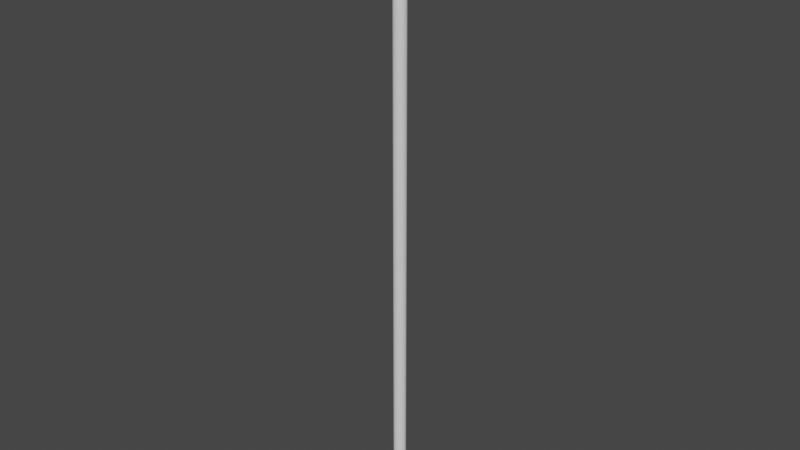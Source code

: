 # Source: rope.blend  (saved by Blender 3.1.7; exported with 4.5.12 LTS)
import bpy
from mathutils import Matrix  # noqa: F401  (used for matrix-valued properties, if any)

bpy.ops.wm.read_factory_settings(use_empty=True)
scene = bpy.context.scene
scene.name = 'Scene'

# ---- collections
col_collection = bpy.data.collections.new('Collection'); scene.collection.children.link(col_collection)

# ---- world
world_world = bpy.data.worlds.new('World'); scene.world = world_world
world_world.use_nodes = True; world_world.node_tree.nodes.clear()
_N = world_world.node_tree.nodes; _L = world_world.node_tree.links
n0 = _N.new('ShaderNodeOutputWorld'); n0.name = 'World Output'; n0.location = (300, 300)
n1 = _N.new('ShaderNodeBackground'); n1.name = 'Background'; n1.location = (10, 300)
n1.inputs[0].default_value = (0.05088, 0.05088, 0.05088, 1.0)
_L.new(n1.outputs[0], n0.inputs[0])
n0.is_active_output = True
world_world.color = (0.05088, 0.05088, 0.05088)
world_world.use_sun_shadow = False
world_world.sun_shadow_jitter_overblur = 0.0

# ---- meshes
me_ropemodel = bpy.data.meshes.new('RopeModel')
me_ropemodel.from_pydata([(0.0, 1.0, 0.0), (0.0, 1.0, 100.0), (0.1951, 0.9808, 0.0), (0.1951, 0.9808, 100.0), (0.3827, 0.9239, 0.0), (0.3827, 0.9239, 100.0), (0.5556, 0.8315, 0.0), (0.5556, 0.8315, 100.0), (0.7071, 0.7071, 0.0), (0.7071, 0.7071, 100.0), (0.8315, 0.5556, 0.0), (0.8315, 0.5556, 100.0), (0.9239, 0.3827, 0.0), (0.9239, 0.3827, 100.0), (0.9808, 0.1951, 0.0), (0.9808, 0.1951, 100.0), (1.0, -4.371e-08, 0.0), (1.0, -4.371e-08, 100.0), (0.9808, -0.1951, 0.0), (0.9808, -0.1951, 100.0), (0.9239, -0.3827, 0.0), (0.9239, -0.3827, 100.0), (0.8315, -0.5556, 0.0), (0.8315, -0.5556, 100.0), (0.7071, -0.7071, 0.0), (0.7071, -0.7071, 100.0), (0.5556, -0.8315, 0.0), (0.5556, -0.8315, 100.0), (0.3827, -0.9239, 0.0), (0.3827, -0.9239, 100.0), (0.1951, -0.9808, 0.0), (0.1951, -0.9808, 100.0), (-8.742e-08, -1.0, 0.0), (-8.742e-08, -1.0, 100.0), (-0.1951, -0.9808, 0.0), (-0.1951, -0.9808, 100.0), (-0.3827, -0.9239, 0.0), (-0.3827, -0.9239, 100.0), (-0.5556, -0.8315, 0.0), (-0.5556, -0.8315, 100.0), (-0.7071, -0.7071, 0.0), (-0.7071, -0.7071, 100.0), (-0.8315, -0.5556, 0.0), (-0.8315, -0.5556, 100.0), (-0.9239, -0.3827, 0.0), (-0.9239, -0.3827, 100.0), (-0.9808, -0.1951, 0.0), (-0.9808, -0.1951, 100.0), (-1.0, 1.192e-08, 0.0), (-1.0, 1.192e-08, 100.0), (-0.9808, 0.1951, 0.0), (-0.9808, 0.1951, 100.0), (-0.9239, 0.3827, 0.0), (-0.9239, 0.3827, 100.0), (-0.8315, 0.5556, 0.0), (-0.8315, 0.5556, 100.0), (-0.7071, 0.7071, 0.0), (-0.7071, 0.7071, 100.0), (-0.5556, 0.8315, 0.0), (-0.5556, 0.8315, 100.0), (-0.3827, 0.9239, 0.0), (-0.3827, 0.9239, 100.0), (-0.1951, 0.9808, 0.0), (-0.1951, 0.9808, 100.0), (0.0, 1.0, 5.0), (0.0, 1.0, 10.0), (0.0, 1.0, 15.0), (0.0, 1.0, 20.0), (0.0, 1.0, 25.0), (0.0, 1.0, 30.0), (0.0, 1.0, 35.0), (0.0, 1.0, 40.0), (0.0, 1.0, 45.0), (0.0, 1.0, 50.0), (0.0, 1.0, 55.0), (0.0, 1.0, 60.0), (0.0, 1.0, 65.0), (0.0, 1.0, 70.0), (0.0, 1.0, 75.0), (0.0, 1.0, 80.0), (0.0, 1.0, 85.0), (0.0, 1.0, 90.0), (0.0, 1.0, 95.0), (0.1951, 0.9808, 95.0), (0.1951, 0.9808, 90.0), (0.1951, 0.9808, 85.0), (0.1951, 0.9808, 80.0), (0.1951, 0.9808, 75.0), (0.1951, 0.9808, 70.0), (0.1951, 0.9808, 65.0), (0.1951, 0.9808, 60.0), (0.1951, 0.9808, 55.0), (0.1951, 0.9808, 50.0), (0.1951, 0.9808, 45.0), (0.1951, 0.9808, 40.0), (0.1951, 0.9808, 35.0), (0.1951, 0.9808, 30.0), (0.1951, 0.9808, 25.0), (0.1951, 0.9808, 20.0), (0.1951, 0.9808, 15.0), (0.1951, 0.9808, 10.0), (0.1951, 0.9808, 5.0), (0.3827, 0.9239, 95.0), (0.3827, 0.9239, 90.0), (0.3827, 0.9239, 85.0), (0.3827, 0.9239, 80.0), (0.3827, 0.9239, 75.0), (0.3827, 0.9239, 70.0), (0.3827, 0.9239, 65.0), (0.3827, 0.9239, 60.0), (0.3827, 0.9239, 55.0), (0.3827, 0.9239, 50.0), (0.3827, 0.9239, 45.0), (0.3827, 0.9239, 40.0), (0.3827, 0.9239, 35.0), (0.3827, 0.9239, 30.0), (0.3827, 0.9239, 25.0), (0.3827, 0.9239, 20.0), (0.3827, 0.9239, 15.0), (0.3827, 0.9239, 10.0), (0.3827, 0.9239, 5.0), (0.5556, 0.8315, 95.0), (0.5556, 0.8315, 90.0), (0.5556, 0.8315, 85.0), (0.5556, 0.8315, 80.0), (0.5556, 0.8315, 75.0), (0.5556, 0.8315, 70.0), (0.5556, 0.8315, 65.0), (0.5556, 0.8315, 60.0), (0.5556, 0.8315, 55.0), (0.5556, 0.8315, 50.0), (0.5556, 0.8315, 45.0), (0.5556, 0.8315, 40.0), (0.5556, 0.8315, 35.0), (0.5556, 0.8315, 30.0), (0.5556, 0.8315, 25.0), (0.5556, 0.8315, 20.0), (0.5556, 0.8315, 15.0), (0.5556, 0.8315, 10.0), (0.5556, 0.8315, 5.0), (0.7071, 0.7071, 95.0), (0.7071, 0.7071, 90.0), (0.7071, 0.7071, 85.0), (0.7071, 0.7071, 80.0), (0.7071, 0.7071, 75.0), (0.7071, 0.7071, 70.0), (0.7071, 0.7071, 65.0), (0.7071, 0.7071, 60.0), (0.7071, 0.7071, 55.0), (0.7071, 0.7071, 50.0), (0.7071, 0.7071, 45.0), (0.7071, 0.7071, 40.0), (0.7071, 0.7071, 35.0), (0.7071, 0.7071, 30.0), (0.7071, 0.7071, 25.0), (0.7071, 0.7071, 20.0), (0.7071, 0.7071, 15.0), (0.7071, 0.7071, 10.0), (0.7071, 0.7071, 5.0), (0.8315, 0.5556, 95.0), (0.8315, 0.5556, 90.0), (0.8315, 0.5556, 85.0), (0.8315, 0.5556, 80.0), (0.8315, 0.5556, 75.0), (0.8315, 0.5556, 70.0), (0.8315, 0.5556, 65.0), (0.8315, 0.5556, 60.0), (0.8315, 0.5556, 55.0), (0.8315, 0.5556, 50.0), (0.8315, 0.5556, 45.0), (0.8315, 0.5556, 40.0), (0.8315, 0.5556, 35.0), (0.8315, 0.5556, 30.0), (0.8315, 0.5556, 25.0), (0.8315, 0.5556, 20.0), (0.8315, 0.5556, 15.0), (0.8315, 0.5556, 10.0), (0.8315, 0.5556, 5.0), (0.9239, 0.3827, 95.0), (0.9239, 0.3827, 90.0), (0.9239, 0.3827, 85.0), (0.9239, 0.3827, 80.0), (0.9239, 0.3827, 75.0), (0.9239, 0.3827, 70.0), (0.9239, 0.3827, 65.0), (0.9239, 0.3827, 60.0), (0.9239, 0.3827, 55.0), (0.9239, 0.3827, 50.0), (0.9239, 0.3827, 45.0), (0.9239, 0.3827, 40.0), (0.9239, 0.3827, 35.0), (0.9239, 0.3827, 30.0), (0.9239, 0.3827, 25.0), (0.9239, 0.3827, 20.0), (0.9239, 0.3827, 15.0), (0.9239, 0.3827, 10.0), (0.9239, 0.3827, 5.0), (0.9808, 0.1951, 95.0), (0.9808, 0.1951, 90.0), (0.9808, 0.1951, 85.0), (0.9808, 0.1951, 80.0), (0.9808, 0.1951, 75.0), (0.9808, 0.1951, 70.0), (0.9808, 0.1951, 65.0), (0.9808, 0.1951, 60.0), (0.9808, 0.1951, 55.0), (0.9808, 0.1951, 50.0), (0.9808, 0.1951, 45.0), (0.9808, 0.1951, 40.0), (0.9808, 0.1951, 35.0), (0.9808, 0.1951, 30.0), (0.9808, 0.1951, 25.0), (0.9808, 0.1951, 20.0), (0.9808, 0.1951, 15.0), (0.9808, 0.1951, 10.0), (0.9808, 0.1951, 5.0), (1.0, -4.371e-08, 95.0), (1.0, -4.371e-08, 90.0), (1.0, -4.371e-08, 85.0), (1.0, -4.371e-08, 80.0), (1.0, -4.371e-08, 75.0), (1.0, -4.371e-08, 70.0), (1.0, -4.371e-08, 65.0), (1.0, -4.371e-08, 60.0), (1.0, -4.371e-08, 55.0), (1.0, -4.371e-08, 50.0), (1.0, -4.371e-08, 45.0), (1.0, -4.371e-08, 40.0), (1.0, -4.371e-08, 35.0), (1.0, -4.371e-08, 30.0), (1.0, -4.371e-08, 25.0), (1.0, -4.371e-08, 20.0), (1.0, -4.371e-08, 15.0), (1.0, -4.371e-08, 10.0), (1.0, -4.371e-08, 5.0), (0.9808, -0.1951, 95.0), (0.9808, -0.1951, 90.0), (0.9808, -0.1951, 85.0), (0.9808, -0.1951, 80.0), (0.9808, -0.1951, 75.0), (0.9808, -0.1951, 70.0), (0.9808, -0.1951, 65.0), (0.9808, -0.1951, 60.0), (0.9808, -0.1951, 55.0), (0.9808, -0.1951, 50.0), (0.9808, -0.1951, 45.0), (0.9808, -0.1951, 40.0), (0.9808, -0.1951, 35.0), (0.9808, -0.1951, 30.0), (0.9808, -0.1951, 25.0), (0.9808, -0.1951, 20.0), (0.9808, -0.1951, 15.0), (0.9808, -0.1951, 10.0), (0.9808, -0.1951, 5.0), (0.9239, -0.3827, 95.0), (0.9239, -0.3827, 90.0), (0.9239, -0.3827, 85.0), (0.9239, -0.3827, 80.0), (0.9239, -0.3827, 75.0), (0.9239, -0.3827, 70.0), (0.9239, -0.3827, 65.0), (0.9239, -0.3827, 60.0), (0.9239, -0.3827, 55.0), (0.9239, -0.3827, 50.0), (0.9239, -0.3827, 45.0), (0.9239, -0.3827, 40.0), (0.9239, -0.3827, 35.0), (0.9239, -0.3827, 30.0), (0.9239, -0.3827, 25.0), (0.9239, -0.3827, 20.0), (0.9239, -0.3827, 15.0), (0.9239, -0.3827, 10.0), (0.9239, -0.3827, 5.0), (0.8315, -0.5556, 95.0), (0.8315, -0.5556, 90.0), (0.8315, -0.5556, 85.0), (0.8315, -0.5556, 80.0), (0.8315, -0.5556, 75.0), (0.8315, -0.5556, 70.0), (0.8315, -0.5556, 65.0), (0.8315, -0.5556, 60.0), (0.8315, -0.5556, 55.0), (0.8315, -0.5556, 50.0), (0.8315, -0.5556, 45.0), (0.8315, -0.5556, 40.0), (0.8315, -0.5556, 35.0), (0.8315, -0.5556, 30.0), (0.8315, -0.5556, 25.0), (0.8315, -0.5556, 20.0), (0.8315, -0.5556, 15.0), (0.8315, -0.5556, 10.0), (0.8315, -0.5556, 5.0), (0.7071, -0.7071, 95.0), (0.7071, -0.7071, 90.0), (0.7071, -0.7071, 85.0), (0.7071, -0.7071, 80.0), (0.7071, -0.7071, 75.0), (0.7071, -0.7071, 70.0), (0.7071, -0.7071, 65.0), (0.7071, -0.7071, 60.0), (0.7071, -0.7071, 55.0), (0.7071, -0.7071, 50.0), (0.7071, -0.7071, 45.0), (0.7071, -0.7071, 40.0), (0.7071, -0.7071, 35.0), (0.7071, -0.7071, 30.0), (0.7071, -0.7071, 25.0), (0.7071, -0.7071, 20.0), (0.7071, -0.7071, 15.0), (0.7071, -0.7071, 10.0), (0.7071, -0.7071, 5.0), (0.5556, -0.8315, 95.0), (0.5556, -0.8315, 90.0), (0.5556, -0.8315, 85.0), (0.5556, -0.8315, 80.0), (0.5556, -0.8315, 75.0), (0.5556, -0.8315, 70.0), (0.5556, -0.8315, 65.0), (0.5556, -0.8315, 60.0), (0.5556, -0.8315, 55.0), (0.5556, -0.8315, 50.0), (0.5556, -0.8315, 45.0), (0.5556, -0.8315, 40.0), (0.5556, -0.8315, 35.0), (0.5556, -0.8315, 30.0), (0.5556, -0.8315, 25.0), (0.5556, -0.8315, 20.0), (0.5556, -0.8315, 15.0), (0.5556, -0.8315, 10.0), (0.5556, -0.8315, 5.0), (0.3827, -0.9239, 95.0), (0.3827, -0.9239, 90.0), (0.3827, -0.9239, 85.0), (0.3827, -0.9239, 80.0), (0.3827, -0.9239, 75.0), (0.3827, -0.9239, 70.0), (0.3827, -0.9239, 65.0), (0.3827, -0.9239, 60.0), (0.3827, -0.9239, 55.0), (0.3827, -0.9239, 50.0), (0.3827, -0.9239, 45.0), (0.3827, -0.9239, 40.0), (0.3827, -0.9239, 35.0), (0.3827, -0.9239, 30.0), (0.3827, -0.9239, 25.0), (0.3827, -0.9239, 20.0), (0.3827, -0.9239, 15.0), (0.3827, -0.9239, 10.0), (0.3827, -0.9239, 5.0), (0.1951, -0.9808, 95.0), (0.1951, -0.9808, 90.0), (0.1951, -0.9808, 85.0), (0.1951, -0.9808, 80.0), (0.1951, -0.9808, 75.0), (0.1951, -0.9808, 70.0), (0.1951, -0.9808, 65.0), (0.1951, -0.9808, 60.0), (0.1951, -0.9808, 55.0), (0.1951, -0.9808, 50.0), (0.1951, -0.9808, 45.0), (0.1951, -0.9808, 40.0), (0.1951, -0.9808, 35.0), (0.1951, -0.9808, 30.0), (0.1951, -0.9808, 25.0), (0.1951, -0.9808, 20.0), (0.1951, -0.9808, 15.0), (0.1951, -0.9808, 10.0), (0.1951, -0.9808, 5.0), (-8.742e-08, -1.0, 95.0), (-8.742e-08, -1.0, 90.0), (-8.742e-08, -1.0, 85.0), (-8.742e-08, -1.0, 80.0), (-8.742e-08, -1.0, 75.0), (-8.742e-08, -1.0, 70.0), (-8.742e-08, -1.0, 65.0), (-8.742e-08, -1.0, 60.0), (-8.742e-08, -1.0, 55.0), (-8.742e-08, -1.0, 50.0), (-8.742e-08, -1.0, 45.0), (-8.742e-08, -1.0, 40.0), (-8.742e-08, -1.0, 35.0), (-8.742e-08, -1.0, 30.0), (-8.742e-08, -1.0, 25.0), (-8.742e-08, -1.0, 20.0), (-8.742e-08, -1.0, 15.0), (-8.742e-08, -1.0, 10.0), (-8.742e-08, -1.0, 5.0), (-0.1951, -0.9808, 95.0), (-0.1951, -0.9808, 90.0), (-0.1951, -0.9808, 85.0), (-0.1951, -0.9808, 80.0), (-0.1951, -0.9808, 75.0), (-0.1951, -0.9808, 70.0), (-0.1951, -0.9808, 65.0), (-0.1951, -0.9808, 60.0), (-0.1951, -0.9808, 55.0), (-0.1951, -0.9808, 50.0), (-0.1951, -0.9808, 45.0), (-0.1951, -0.9808, 40.0), (-0.1951, -0.9808, 35.0), (-0.1951, -0.9808, 30.0), (-0.1951, -0.9808, 25.0), (-0.1951, -0.9808, 20.0), (-0.1951, -0.9808, 15.0), (-0.1951, -0.9808, 10.0), (-0.1951, -0.9808, 5.0), (-0.3827, -0.9239, 95.0), (-0.3827, -0.9239, 90.0), (-0.3827, -0.9239, 85.0), (-0.3827, -0.9239, 80.0), (-0.3827, -0.9239, 75.0), (-0.3827, -0.9239, 70.0), (-0.3827, -0.9239, 65.0), (-0.3827, -0.9239, 60.0), (-0.3827, -0.9239, 55.0), (-0.3827, -0.9239, 50.0), (-0.3827, -0.9239, 45.0), (-0.3827, -0.9239, 40.0), (-0.3827, -0.9239, 35.0), (-0.3827, -0.9239, 30.0), (-0.3827, -0.9239, 25.0), (-0.3827, -0.9239, 20.0), (-0.3827, -0.9239, 15.0), (-0.3827, -0.9239, 10.0), (-0.3827, -0.9239, 5.0), (-0.5556, -0.8315, 95.0), (-0.5556, -0.8315, 90.0), (-0.5556, -0.8315, 85.0), (-0.5556, -0.8315, 80.0), (-0.5556, -0.8315, 75.0), (-0.5556, -0.8315, 70.0), (-0.5556, -0.8315, 65.0), (-0.5556, -0.8315, 60.0), (-0.5556, -0.8315, 55.0), (-0.5556, -0.8315, 50.0), (-0.5556, -0.8315, 45.0), (-0.5556, -0.8315, 40.0), (-0.5556, -0.8315, 35.0), (-0.5556, -0.8315, 30.0), (-0.5556, -0.8315, 25.0), (-0.5556, -0.8315, 20.0), (-0.5556, -0.8315, 15.0), (-0.5556, -0.8315, 10.0), (-0.5556, -0.8315, 5.0), (-0.7071, -0.7071, 95.0), (-0.7071, -0.7071, 90.0), (-0.7071, -0.7071, 85.0), (-0.7071, -0.7071, 80.0), (-0.7071, -0.7071, 75.0), (-0.7071, -0.7071, 70.0), (-0.7071, -0.7071, 65.0), (-0.7071, -0.7071, 60.0), (-0.7071, -0.7071, 55.0), (-0.7071, -0.7071, 50.0), (-0.7071, -0.7071, 45.0), (-0.7071, -0.7071, 40.0), (-0.7071, -0.7071, 35.0), (-0.7071, -0.7071, 30.0), (-0.7071, -0.7071, 25.0), (-0.7071, -0.7071, 20.0), (-0.7071, -0.7071, 15.0), (-0.7071, -0.7071, 10.0), (-0.7071, -0.7071, 5.0), (-0.8315, -0.5556, 95.0), (-0.8315, -0.5556, 90.0), (-0.8315, -0.5556, 85.0), (-0.8315, -0.5556, 80.0), (-0.8315, -0.5556, 75.0), (-0.8315, -0.5556, 70.0), (-0.8315, -0.5556, 65.0), (-0.8315, -0.5556, 60.0), (-0.8315, -0.5556, 55.0), (-0.8315, -0.5556, 50.0), (-0.8315, -0.5556, 45.0), (-0.8315, -0.5556, 40.0), (-0.8315, -0.5556, 35.0), (-0.8315, -0.5556, 30.0), (-0.8315, -0.5556, 25.0), (-0.8315, -0.5556, 20.0), (-0.8315, -0.5556, 15.0), (-0.8315, -0.5556, 10.0), (-0.8315, -0.5556, 5.0), (-0.9239, -0.3827, 95.0), (-0.9239, -0.3827, 90.0), (-0.9239, -0.3827, 85.0), (-0.9239, -0.3827, 80.0), (-0.9239, -0.3827, 75.0), (-0.9239, -0.3827, 70.0), (-0.9239, -0.3827, 65.0), (-0.9239, -0.3827, 60.0), (-0.9239, -0.3827, 55.0), (-0.9239, -0.3827, 50.0), (-0.9239, -0.3827, 45.0), (-0.9239, -0.3827, 40.0), (-0.9239, -0.3827, 35.0), (-0.9239, -0.3827, 30.0), (-0.9239, -0.3827, 25.0), (-0.9239, -0.3827, 20.0), (-0.9239, -0.3827, 15.0), (-0.9239, -0.3827, 10.0), (-0.9239, -0.3827, 5.0), (-0.9808, -0.1951, 95.0), (-0.9808, -0.1951, 90.0), (-0.9808, -0.1951, 85.0), (-0.9808, -0.1951, 80.0), (-0.9808, -0.1951, 75.0), (-0.9808, -0.1951, 70.0), (-0.9808, -0.1951, 65.0), (-0.9808, -0.1951, 60.0), (-0.9808, -0.1951, 55.0), (-0.9808, -0.1951, 50.0), (-0.9808, -0.1951, 45.0), (-0.9808, -0.1951, 40.0), (-0.9808, -0.1951, 35.0), (-0.9808, -0.1951, 30.0), (-0.9808, -0.1951, 25.0), (-0.9808, -0.1951, 20.0), (-0.9808, -0.1951, 15.0), (-0.9808, -0.1951, 10.0), (-0.9808, -0.1951, 5.0), (-1.0, 1.192e-08, 95.0), (-1.0, 1.192e-08, 90.0), (-1.0, 1.192e-08, 85.0), (-1.0, 1.192e-08, 80.0), (-1.0, 1.192e-08, 75.0), (-1.0, 1.192e-08, 70.0), (-1.0, 1.192e-08, 65.0), (-1.0, 1.192e-08, 60.0), (-1.0, 1.192e-08, 55.0), (-1.0, 1.192e-08, 50.0), (-1.0, 1.192e-08, 45.0), (-1.0, 1.192e-08, 40.0), (-1.0, 1.192e-08, 35.0), (-1.0, 1.192e-08, 30.0), (-1.0, 1.192e-08, 25.0), (-1.0, 1.192e-08, 20.0), (-1.0, 1.192e-08, 15.0), (-1.0, 1.192e-08, 10.0), (-1.0, 1.192e-08, 5.0), (-0.9808, 0.1951, 95.0), (-0.9808, 0.1951, 90.0), (-0.9808, 0.1951, 85.0), (-0.9808, 0.1951, 80.0), (-0.9808, 0.1951, 75.0), (-0.9808, 0.1951, 70.0), (-0.9808, 0.1951, 65.0), (-0.9808, 0.1951, 60.0), (-0.9808, 0.1951, 55.0), (-0.9808, 0.1951, 50.0), (-0.9808, 0.1951, 45.0), (-0.9808, 0.1951, 40.0), (-0.9808, 0.1951, 35.0), (-0.9808, 0.1951, 30.0), (-0.9808, 0.1951, 25.0), (-0.9808, 0.1951, 20.0), (-0.9808, 0.1951, 15.0), (-0.9808, 0.1951, 10.0), (-0.9808, 0.1951, 5.0), (-0.9239, 0.3827, 95.0), (-0.9239, 0.3827, 90.0), (-0.9239, 0.3827, 85.0), (-0.9239, 0.3827, 80.0), (-0.9239, 0.3827, 75.0), (-0.9239, 0.3827, 70.0), (-0.9239, 0.3827, 65.0), (-0.9239, 0.3827, 60.0), (-0.9239, 0.3827, 55.0), (-0.9239, 0.3827, 50.0), (-0.9239, 0.3827, 45.0), (-0.9239, 0.3827, 40.0), (-0.9239, 0.3827, 35.0), (-0.9239, 0.3827, 30.0), (-0.9239, 0.3827, 25.0), (-0.9239, 0.3827, 20.0), (-0.9239, 0.3827, 15.0), (-0.9239, 0.3827, 10.0), (-0.9239, 0.3827, 5.0), (-0.8315, 0.5556, 95.0), (-0.8315, 0.5556, 90.0), (-0.8315, 0.5556, 85.0), (-0.8315, 0.5556, 80.0), (-0.8315, 0.5556, 75.0), (-0.8315, 0.5556, 70.0), (-0.8315, 0.5556, 65.0), (-0.8315, 0.5556, 60.0), (-0.8315, 0.5556, 55.0), (-0.8315, 0.5556, 50.0), (-0.8315, 0.5556, 45.0), (-0.8315, 0.5556, 40.0), (-0.8315, 0.5556, 35.0), (-0.8315, 0.5556, 30.0), (-0.8315, 0.5556, 25.0), (-0.8315, 0.5556, 20.0), (-0.8315, 0.5556, 15.0), (-0.8315, 0.5556, 10.0), (-0.8315, 0.5556, 5.0), (-0.7071, 0.7071, 95.0), (-0.7071, 0.7071, 90.0), (-0.7071, 0.7071, 85.0), (-0.7071, 0.7071, 80.0), (-0.7071, 0.7071, 75.0), (-0.7071, 0.7071, 70.0), (-0.7071, 0.7071, 65.0), (-0.7071, 0.7071, 60.0), (-0.7071, 0.7071, 55.0), (-0.7071, 0.7071, 50.0), (-0.7071, 0.7071, 45.0), (-0.7071, 0.7071, 40.0), (-0.7071, 0.7071, 35.0), (-0.7071, 0.7071, 30.0), (-0.7071, 0.7071, 25.0), (-0.7071, 0.7071, 20.0), (-0.7071, 0.7071, 15.0), (-0.7071, 0.7071, 10.0), (-0.7071, 0.7071, 5.0), (-0.5556, 0.8315, 95.0), (-0.5556, 0.8315, 90.0), (-0.5556, 0.8315, 85.0), (-0.5556, 0.8315, 80.0), (-0.5556, 0.8315, 75.0), (-0.5556, 0.8315, 70.0), (-0.5556, 0.8315, 65.0), (-0.5556, 0.8315, 60.0), (-0.5556, 0.8315, 55.0), (-0.5556, 0.8315, 50.0), (-0.5556, 0.8315, 45.0), (-0.5556, 0.8315, 40.0), (-0.5556, 0.8315, 35.0), (-0.5556, 0.8315, 30.0), (-0.5556, 0.8315, 25.0), (-0.5556, 0.8315, 20.0), (-0.5556, 0.8315, 15.0), (-0.5556, 0.8315, 10.0), (-0.5556, 0.8315, 5.0), (-0.3827, 0.9239, 95.0), (-0.3827, 0.9239, 90.0), (-0.3827, 0.9239, 85.0), (-0.3827, 0.9239, 80.0), (-0.3827, 0.9239, 75.0), (-0.3827, 0.9239, 70.0), (-0.3827, 0.9239, 65.0), (-0.3827, 0.9239, 60.0), (-0.3827, 0.9239, 55.0), (-0.3827, 0.9239, 50.0), (-0.3827, 0.9239, 45.0), (-0.3827, 0.9239, 40.0), (-0.3827, 0.9239, 35.0), (-0.3827, 0.9239, 30.0), (-0.3827, 0.9239, 25.0), (-0.3827, 0.9239, 20.0), (-0.3827, 0.9239, 15.0), (-0.3827, 0.9239, 10.0), (-0.3827, 0.9239, 5.0), (-0.1951, 0.9808, 95.0), (-0.1951, 0.9808, 90.0), (-0.1951, 0.9808, 85.0), (-0.1951, 0.9808, 80.0), (-0.1951, 0.9808, 75.0), (-0.1951, 0.9808, 70.0), (-0.1951, 0.9808, 65.0), (-0.1951, 0.9808, 60.0), (-0.1951, 0.9808, 55.0), (-0.1951, 0.9808, 50.0), (-0.1951, 0.9808, 45.0), (-0.1951, 0.9808, 40.0), (-0.1951, 0.9808, 35.0), (-0.1951, 0.9808, 30.0), (-0.1951, 0.9808, 25.0), (-0.1951, 0.9808, 20.0), (-0.1951, 0.9808, 15.0), (-0.1951, 0.9808, 10.0), (-0.1951, 0.9808, 5.0)], [], [(82, 1, 3, 83), (83, 3, 5, 102), (102, 5, 7, 121), (121, 7, 9, 140), (140, 9, 11, 159), (159, 11, 13, 178), (178, 13, 15, 197), (197, 15, 17, 216), (216, 17, 19, 235), (235, 19, 21, 254), (254, 21, 23, 273), (273, 23, 25, 292), (292, 25, 27, 311), (311, 27, 29, 330), (330, 29, 31, 349), (349, 31, 33, 368), (368, 33, 35, 387), (387, 35, 37, 406), (406, 37, 39, 425), (425, 39, 41, 444), (444, 41, 43, 463), (463, 43, 45, 482), (482, 45, 47, 501), (501, 47, 49, 520), (520, 49, 51, 539), (539, 51, 53, 558), (558, 53, 55, 577), (577, 55, 57, 596), (596, 57, 59, 615), (615, 59, 61, 634), (3, 1, 63, 61, 59, 57, 55, 53, 51, 49, 47, 45, 43, 41, 39, 37, 35, 33, 31, 29, 27, 25, 23, 21, 19, 17, 15, 13, 11, 9, 7, 5), (634, 61, 63, 653), (653, 63, 1, 82), (0, 2, 4, 6, 8, 10, 12, 14, 16, 18, 20, 22, 24, 26, 28, 30, 32, 34, 36, 38, 40, 42, 44, 46, 48, 50, 52, 54, 56, 58, 60, 62), (62, 671, 64, 0), (671, 670, 65, 64), (670, 669, 66, 65), (669, 668, 67, 66), (668, 667, 68, 67), (667, 666, 69, 68), (666, 665, 70, 69), (665, 664, 71, 70), (664, 663, 72, 71), (663, 662, 73, 72), (662, 661, 74, 73), (661, 660, 75, 74), (660, 659, 76, 75), (659, 658, 77, 76), (658, 657, 78, 77), (657, 656, 79, 78), (656, 655, 80, 79), (655, 654, 81, 80), (654, 653, 82, 81), (60, 652, 671, 62), (652, 651, 670, 671), (651, 650, 669, 670), (650, 649, 668, 669), (649, 648, 667, 668), (648, 647, 666, 667), (647, 646, 665, 666), (646, 645, 664, 665), (645, 644, 663, 664), (644, 643, 662, 663), (643, 642, 661, 662), (642, 641, 660, 661), (641, 640, 659, 660), (640, 639, 658, 659), (639, 638, 657, 658), (638, 637, 656, 657), (637, 636, 655, 656), (636, 635, 654, 655), (635, 634, 653, 654), (58, 633, 652, 60), (633, 632, 651, 652), (632, 631, 650, 651), (631, 630, 649, 650), (630, 629, 648, 649), (629, 628, 647, 648), (628, 627, 646, 647), (627, 626, 645, 646), (626, 625, 644, 645), (625, 624, 643, 644), (624, 623, 642, 643), (623, 622, 641, 642), (622, 621, 640, 641), (621, 620, 639, 640), (620, 619, 638, 639), (619, 618, 637, 638), (618, 617, 636, 637), (617, 616, 635, 636), (616, 615, 634, 635), (56, 614, 633, 58), (614, 613, 632, 633), (613, 612, 631, 632), (612, 611, 630, 631), (611, 610, 629, 630), (610, 609, 628, 629), (609, 608, 627, 628), (608, 607, 626, 627), (607, 606, 625, 626), (606, 605, 624, 625), (605, 604, 623, 624), (604, 603, 622, 623), (603, 602, 621, 622), (602, 601, 620, 621), (601, 600, 619, 620), (600, 599, 618, 619), (599, 598, 617, 618), (598, 597, 616, 617), (597, 596, 615, 616), (54, 595, 614, 56), (595, 594, 613, 614), (594, 593, 612, 613), (593, 592, 611, 612), (592, 591, 610, 611), (591, 590, 609, 610), (590, 589, 608, 609), (589, 588, 607, 608), (588, 587, 606, 607), (587, 586, 605, 606), (586, 585, 604, 605), (585, 584, 603, 604), (584, 583, 602, 603), (583, 582, 601, 602), (582, 581, 600, 601), (581, 580, 599, 600), (580, 579, 598, 599), (579, 578, 597, 598), (578, 577, 596, 597), (52, 576, 595, 54), (576, 575, 594, 595), (575, 574, 593, 594), (574, 573, 592, 593), (573, 572, 591, 592), (572, 571, 590, 591), (571, 570, 589, 590), (570, 569, 588, 589), (569, 568, 587, 588), (568, 567, 586, 587), (567, 566, 585, 586), (566, 565, 584, 585), (565, 564, 583, 584), (564, 563, 582, 583), (563, 562, 581, 582), (562, 561, 580, 581), (561, 560, 579, 580), (560, 559, 578, 579), (559, 558, 577, 578), (50, 557, 576, 52), (557, 556, 575, 576), (556, 555, 574, 575), (555, 554, 573, 574), (554, 553, 572, 573), (553, 552, 571, 572), (552, 551, 570, 571), (551, 550, 569, 570), (550, 549, 568, 569), (549, 548, 567, 568), (548, 547, 566, 567), (547, 546, 565, 566), (546, 545, 564, 565), (545, 544, 563, 564), (544, 543, 562, 563), (543, 542, 561, 562), (542, 541, 560, 561), (541, 540, 559, 560), (540, 539, 558, 559), (48, 538, 557, 50), (538, 537, 556, 557), (537, 536, 555, 556), (536, 535, 554, 555), (535, 534, 553, 554), (534, 533, 552, 553), (533, 532, 551, 552), (532, 531, 550, 551), (531, 530, 549, 550), (530, 529, 548, 549), (529, 528, 547, 548), (528, 527, 546, 547), (527, 526, 545, 546), (526, 525, 544, 545), (525, 524, 543, 544), (524, 523, 542, 543), (523, 522, 541, 542), (522, 521, 540, 541), (521, 520, 539, 540), (46, 519, 538, 48), (519, 518, 537, 538), (518, 517, 536, 537), (517, 516, 535, 536), (516, 515, 534, 535), (515, 514, 533, 534), (514, 513, 532, 533), (513, 512, 531, 532), (512, 511, 530, 531), (511, 510, 529, 530), (510, 509, 528, 529), (509, 508, 527, 528), (508, 507, 526, 527), (507, 506, 525, 526), (506, 505, 524, 525), (505, 504, 523, 524), (504, 503, 522, 523), (503, 502, 521, 522), (502, 501, 520, 521), (44, 500, 519, 46), (500, 499, 518, 519), (499, 498, 517, 518), (498, 497, 516, 517), (497, 496, 515, 516), (496, 495, 514, 515), (495, 494, 513, 514), (494, 493, 512, 513), (493, 492, 511, 512), (492, 491, 510, 511), (491, 490, 509, 510), (490, 489, 508, 509), (489, 488, 507, 508), (488, 487, 506, 507), (487, 486, 505, 506), (486, 485, 504, 505), (485, 484, 503, 504), (484, 483, 502, 503), (483, 482, 501, 502), (42, 481, 500, 44), (481, 480, 499, 500), (480, 479, 498, 499), (479, 478, 497, 498), (478, 477, 496, 497), (477, 476, 495, 496), (476, 475, 494, 495), (475, 474, 493, 494), (474, 473, 492, 493), (473, 472, 491, 492), (472, 471, 490, 491), (471, 470, 489, 490), (470, 469, 488, 489), (469, 468, 487, 488), (468, 467, 486, 487), (467, 466, 485, 486), (466, 465, 484, 485), (465, 464, 483, 484), (464, 463, 482, 483), (40, 462, 481, 42), (462, 461, 480, 481), (461, 460, 479, 480), (460, 459, 478, 479), (459, 458, 477, 478), (458, 457, 476, 477), (457, 456, 475, 476), (456, 455, 474, 475), (455, 454, 473, 474), (454, 453, 472, 473), (453, 452, 471, 472), (452, 451, 470, 471), (451, 450, 469, 470), (450, 449, 468, 469), (449, 448, 467, 468), (448, 447, 466, 467), (447, 446, 465, 466), (446, 445, 464, 465), (445, 444, 463, 464), (38, 443, 462, 40), (443, 442, 461, 462), (442, 441, 460, 461), (441, 440, 459, 460), (440, 439, 458, 459), (439, 438, 457, 458), (438, 437, 456, 457), (437, 436, 455, 456), (436, 435, 454, 455), (435, 434, 453, 454), (434, 433, 452, 453), (433, 432, 451, 452), (432, 431, 450, 451), (431, 430, 449, 450), (430, 429, 448, 449), (429, 428, 447, 448), (428, 427, 446, 447), (427, 426, 445, 446), (426, 425, 444, 445), (36, 424, 443, 38), (424, 423, 442, 443), (423, 422, 441, 442), (422, 421, 440, 441), (421, 420, 439, 440), (420, 419, 438, 439), (419, 418, 437, 438), (418, 417, 436, 437), (417, 416, 435, 436), (416, 415, 434, 435), (415, 414, 433, 434), (414, 413, 432, 433), (413, 412, 431, 432), (412, 411, 430, 431), (411, 410, 429, 430), (410, 409, 428, 429), (409, 408, 427, 428), (408, 407, 426, 427), (407, 406, 425, 426), (34, 405, 424, 36), (405, 404, 423, 424), (404, 403, 422, 423), (403, 402, 421, 422), (402, 401, 420, 421), (401, 400, 419, 420), (400, 399, 418, 419), (399, 398, 417, 418), (398, 397, 416, 417), (397, 396, 415, 416), (396, 395, 414, 415), (395, 394, 413, 414), (394, 393, 412, 413), (393, 392, 411, 412), (392, 391, 410, 411), (391, 390, 409, 410), (390, 389, 408, 409), (389, 388, 407, 408), (388, 387, 406, 407), (32, 386, 405, 34), (386, 385, 404, 405), (385, 384, 403, 404), (384, 383, 402, 403), (383, 382, 401, 402), (382, 381, 400, 401), (381, 380, 399, 400), (380, 379, 398, 399), (379, 378, 397, 398), (378, 377, 396, 397), (377, 376, 395, 396), (376, 375, 394, 395), (375, 374, 393, 394), (374, 373, 392, 393), (373, 372, 391, 392), (372, 371, 390, 391), (371, 370, 389, 390), (370, 369, 388, 389), (369, 368, 387, 388), (30, 367, 386, 32), (367, 366, 385, 386), (366, 365, 384, 385), (365, 364, 383, 384), (364, 363, 382, 383), (363, 362, 381, 382), (362, 361, 380, 381), (361, 360, 379, 380), (360, 359, 378, 379), (359, 358, 377, 378), (358, 357, 376, 377), (357, 356, 375, 376), (356, 355, 374, 375), (355, 354, 373, 374), (354, 353, 372, 373), (353, 352, 371, 372), (352, 351, 370, 371), (351, 350, 369, 370), (350, 349, 368, 369), (28, 348, 367, 30), (348, 347, 366, 367), (347, 346, 365, 366), (346, 345, 364, 365), (345, 344, 363, 364), (344, 343, 362, 363), (343, 342, 361, 362), (342, 341, 360, 361), (341, 340, 359, 360), (340, 339, 358, 359), (339, 338, 357, 358), (338, 337, 356, 357), (337, 336, 355, 356), (336, 335, 354, 355), (335, 334, 353, 354), (334, 333, 352, 353), (333, 332, 351, 352), (332, 331, 350, 351), (331, 330, 349, 350), (26, 329, 348, 28), (329, 328, 347, 348), (328, 327, 346, 347), (327, 326, 345, 346), (326, 325, 344, 345), (325, 324, 343, 344), (324, 323, 342, 343), (323, 322, 341, 342), (322, 321, 340, 341), (321, 320, 339, 340), (320, 319, 338, 339), (319, 318, 337, 338), (318, 317, 336, 337), (317, 316, 335, 336), (316, 315, 334, 335), (315, 314, 333, 334), (314, 313, 332, 333), (313, 312, 331, 332), (312, 311, 330, 331), (24, 310, 329, 26), (310, 309, 328, 329), (309, 308, 327, 328), (308, 307, 326, 327), (307, 306, 325, 326), (306, 305, 324, 325), (305, 304, 323, 324), (304, 303, 322, 323), (303, 302, 321, 322), (302, 301, 320, 321), (301, 300, 319, 320), (300, 299, 318, 319), (299, 298, 317, 318), (298, 297, 316, 317), (297, 296, 315, 316), (296, 295, 314, 315), (295, 294, 313, 314), (294, 293, 312, 313), (293, 292, 311, 312), (22, 291, 310, 24), (291, 290, 309, 310), (290, 289, 308, 309), (289, 288, 307, 308), (288, 287, 306, 307), (287, 286, 305, 306), (286, 285, 304, 305), (285, 284, 303, 304), (284, 283, 302, 303), (283, 282, 301, 302), (282, 281, 300, 301), (281, 280, 299, 300), (280, 279, 298, 299), (279, 278, 297, 298), (278, 277, 296, 297), (277, 276, 295, 296), (276, 275, 294, 295), (275, 274, 293, 294), (274, 273, 292, 293), (20, 272, 291, 22), (272, 271, 290, 291), (271, 270, 289, 290), (270, 269, 288, 289), (269, 268, 287, 288), (268, 267, 286, 287), (267, 266, 285, 286), (266, 265, 284, 285), (265, 264, 283, 284), (264, 263, 282, 283), (263, 262, 281, 282), (262, 261, 280, 281), (261, 260, 279, 280), (260, 259, 278, 279), (259, 258, 277, 278), (258, 257, 276, 277), (257, 256, 275, 276), (256, 255, 274, 275), (255, 254, 273, 274), (18, 253, 272, 20), (253, 252, 271, 272), (252, 251, 270, 271), (251, 250, 269, 270), (250, 249, 268, 269), (249, 248, 267, 268), (248, 247, 266, 267), (247, 246, 265, 266), (246, 245, 264, 265), (245, 244, 263, 264), (244, 243, 262, 263), (243, 242, 261, 262), (242, 241, 260, 261), (241, 240, 259, 260), (240, 239, 258, 259), (239, 238, 257, 258), (238, 237, 256, 257), (237, 236, 255, 256), (236, 235, 254, 255), (16, 234, 253, 18), (234, 233, 252, 253), (233, 232, 251, 252), (232, 231, 250, 251), (231, 230, 249, 250), (230, 229, 248, 249), (229, 228, 247, 248), (228, 227, 246, 247), (227, 226, 245, 246), (226, 225, 244, 245), (225, 224, 243, 244), (224, 223, 242, 243), (223, 222, 241, 242), (222, 221, 240, 241), (221, 220, 239, 240), (220, 219, 238, 239), (219, 218, 237, 238), (218, 217, 236, 237), (217, 216, 235, 236), (14, 215, 234, 16), (215, 214, 233, 234), (214, 213, 232, 233), (213, 212, 231, 232), (212, 211, 230, 231), (211, 210, 229, 230), (210, 209, 228, 229), (209, 208, 227, 228), (208, 207, 226, 227), (207, 206, 225, 226), (206, 205, 224, 225), (205, 204, 223, 224), (204, 203, 222, 223), (203, 202, 221, 222), (202, 201, 220, 221), (201, 200, 219, 220), (200, 199, 218, 219), (199, 198, 217, 218), (198, 197, 216, 217), (12, 196, 215, 14), (196, 195, 214, 215), (195, 194, 213, 214), (194, 193, 212, 213), (193, 192, 211, 212), (192, 191, 210, 211), (191, 190, 209, 210), (190, 189, 208, 209), (189, 188, 207, 208), (188, 187, 206, 207), (187, 186, 205, 206), (186, 185, 204, 205), (185, 184, 203, 204), (184, 183, 202, 203), (183, 182, 201, 202), (182, 181, 200, 201), (181, 180, 199, 200), (180, 179, 198, 199), (179, 178, 197, 198), (10, 177, 196, 12), (177, 176, 195, 196), (176, 175, 194, 195), (175, 174, 193, 194), (174, 173, 192, 193), (173, 172, 191, 192), (172, 171, 190, 191), (171, 170, 189, 190), (170, 169, 188, 189), (169, 168, 187, 188), (168, 167, 186, 187), (167, 166, 185, 186), (166, 165, 184, 185), (165, 164, 183, 184), (164, 163, 182, 183), (163, 162, 181, 182), (162, 161, 180, 181), (161, 160, 179, 180), (160, 159, 178, 179), (8, 158, 177, 10), (158, 157, 176, 177), (157, 156, 175, 176), (156, 155, 174, 175), (155, 154, 173, 174), (154, 153, 172, 173), (153, 152, 171, 172), (152, 151, 170, 171), (151, 150, 169, 170), (150, 149, 168, 169), (149, 148, 167, 168), (148, 147, 166, 167), (147, 146, 165, 166), (146, 145, 164, 165), (145, 144, 163, 164), (144, 143, 162, 163), (143, 142, 161, 162), (142, 141, 160, 161), (141, 140, 159, 160), (6, 139, 158, 8), (139, 138, 157, 158), (138, 137, 156, 157), (137, 136, 155, 156), (136, 135, 154, 155), (135, 134, 153, 154), (134, 133, 152, 153), (133, 132, 151, 152), (132, 131, 150, 151), (131, 130, 149, 150), (130, 129, 148, 149), (129, 128, 147, 148), (128, 127, 146, 147), (127, 126, 145, 146), (126, 125, 144, 145), (125, 124, 143, 144), (124, 123, 142, 143), (123, 122, 141, 142), (122, 121, 140, 141), (4, 120, 139, 6), (120, 119, 138, 139), (119, 118, 137, 138), (118, 117, 136, 137), (117, 116, 135, 136), (116, 115, 134, 135), (115, 114, 133, 134), (114, 113, 132, 133), (113, 112, 131, 132), (112, 111, 130, 131), (111, 110, 129, 130), (110, 109, 128, 129), (109, 108, 127, 128), (108, 107, 126, 127), (107, 106, 125, 126), (106, 105, 124, 125), (105, 104, 123, 124), (104, 103, 122, 123), (103, 102, 121, 122), (2, 101, 120, 4), (101, 100, 119, 120), (100, 99, 118, 119), (99, 98, 117, 118), (98, 97, 116, 117), (97, 96, 115, 116), (96, 95, 114, 115), (95, 94, 113, 114), (94, 93, 112, 113), (93, 92, 111, 112), (92, 91, 110, 111), (91, 90, 109, 110), (90, 89, 108, 109), (89, 88, 107, 108), (88, 87, 106, 107), (87, 86, 105, 106), (86, 85, 104, 105), (85, 84, 103, 104), (84, 83, 102, 103), (0, 64, 101, 2), (64, 65, 100, 101), (65, 66, 99, 100), (66, 67, 98, 99), (67, 68, 97, 98), (68, 69, 96, 97), (69, 70, 95, 96), (70, 71, 94, 95), (71, 72, 93, 94), (72, 73, 92, 93), (73, 74, 91, 92), (74, 75, 90, 91), (75, 76, 89, 90), (76, 77, 88, 89), (77, 78, 87, 88), (78, 79, 86, 87), (79, 80, 85, 86), (80, 81, 84, 85), (81, 82, 83, 84)])
_uv = me_ropemodel.uv_layers.new(name='UVMap')
_uv.uv.foreach_set('vector', [1.0, 0.975, 1.0, 1.0, 0.9688, 1.0, 0.9687, 0.975, 0.9687, 0.975, 0.9688, 1.0, 0.9375, 1.0, 0.9375, 0.975, 0.9375, 0.975, 0.9375, 1.0, 0.9062, 1.0, 0.9062, 0.975, 0.9062, 0.975, 0.9062, 1.0, 0.875, 1.0, 0.875, 0.975, 0.875, 0.975, 0.875, 1.0, 0.8438, 1.0, 0.8438, 0.975, 0.8438, 0.975, 0.8438, 1.0, 0.8125, 1.0, 0.8125, 0.975, 0.8125, 0.975, 0.8125, 1.0, 0.7812, 1.0, 0.7812, 0.975, 0.7812, 0.975, 0.7812, 1.0, 0.75, 1.0, 0.75, 0.975, 0.75, 0.975, 0.75, 1.0, 0.7188, 1.0, 0.7188, 0.975, 0.7188, 0.975, 0.7188, 1.0, 0.6875, 1.0, 0.6875, 0.975, 0.6875, 0.975, 0.6875, 1.0, 0.6562, 1.0, 0.6562, 0.975, 0.6562, 0.975, 0.6562, 1.0, 0.625, 1.0, 0.625, 0.975, 0.625, 0.975, 0.625, 1.0, 0.5938, 1.0, 0.5938, 0.975, 0.5938, 0.975, 0.5938, 1.0, 0.5625, 1.0, 0.5625, 0.975, 0.5625, 0.975, 0.5625, 1.0, 0.5312, 1.0, 0.5312, 0.975, 0.5312, 0.975, 0.5312, 1.0, 0.5, 1.0, 0.5, 0.975, 0.5, 0.975, 0.5, 1.0, 0.4688, 1.0, 0.4688, 0.975, 0.4688, 0.975, 0.4688, 1.0, 0.4375, 1.0, 0.4375, 0.975, 0.4375, 0.975, 0.4375, 1.0, 0.4062, 1.0, 0.4062, 0.975, 0.4062, 0.975, 0.4062, 1.0, 0.375, 1.0, 0.375, 0.975, 0.375, 0.975, 0.375, 1.0, 0.3438, 1.0, 0.3438, 0.975, 0.3438, 0.975, 0.3438, 1.0, 0.3125, 1.0, 0.3125, 0.975, 0.3125, 0.975, 0.3125, 1.0, 0.2812, 1.0, 0.2812, 0.975, 0.2812, 0.975, 0.2812, 1.0, 0.25, 1.0, 0.25, 0.975, 0.25, 0.975, 0.25, 1.0, 0.2188, 1.0, 0.2188, 0.975, 0.2188, 0.975, 0.2188, 1.0, 0.1875, 1.0, 0.1875, 0.975, 0.1875, 0.975, 0.1875, 1.0, 0.1562, 1.0, 0.1562, 0.975, 0.1562, 0.975, 0.1562, 1.0, 0.125, 1.0, 0.125, 0.975, 0.125, 0.975, 0.125, 1.0, 0.09375, 1.0, 0.09375, 0.975, 0.09375, 0.975, 0.09375, 1.0, 0.0625, 1.0, 0.0625, 0.975, 0.2968, 0.4854, 0.25, 0.49, 0.2032, 0.4854, 0.1582, 0.4717, 0.1167, 0.4496, 0.08029, 0.4197, 0.05045, 0.3833, 0.02827, 0.3418, 0.01461, 0.2968, 0.01, 0.25, 0.01461, 0.2032, 0.02827, 0.1582, 0.05045, 0.1167, 0.08029, 0.08029, 0.1167, 0.05045, 0.1582, 0.02827, 0.2032, 0.01461, 0.25, 0.01, 0.2968, 0.01461, 0.3418, 0.02827, 0.3833, 0.05045, 0.4197, 0.08029, 0.4496, 0.1167, 0.4717, 0.1582, 0.4854, 0.2032, 0.49, 0.25, 0.4854, 0.2968, 0.4717, 0.3418, 0.4496, 0.3833, 0.4197, 0.4197, 0.3833, 0.4496, 0.3418, 0.4717, 0.0625, 0.975, 0.0625, 1.0, 0.03125, 1.0, 0.03125, 0.975, 0.03125, 0.975, 0.03125, 1.0, 0.0, 1.0, 0.0, 0.975, 0.75, 0.49, 0.7968, 0.4854, 0.8418, 0.4717, 0.8833, 0.4496, 0.9197, 0.4197, 0.9496, 0.3833, 0.9717, 0.3418, 0.9854, 0.2968, 0.99, 0.25, 0.9854, 0.2032, 0.9717, 0.1582, 0.9496, 0.1167, 0.9197, 0.08029, 0.8833, 0.05045, 0.8418, 0.02827, 0.7968, 0.01461, 0.75, 0.01, 0.7032, 0.01461, 0.6582, 0.02827, 0.6167, 0.05045, 0.5803, 0.08029, 0.5504, 0.1167, 0.5283, 0.1582, 0.5146, 0.2032, 0.51, 0.25, 0.5146, 0.2968, 0.5283, 0.3418, 0.5504, 0.3833, 0.5803, 0.4197, 0.6167, 0.4496, 0.6582, 0.4717, 0.7032, 0.4854, 0.03125, 0.5, 0.03125, 0.525, 0.0, 0.525, 0.0, 0.5, 0.03125, 0.525, 0.03125, 0.55, 0.0, 0.55, 0.0, 0.525, 0.03125, 0.55, 0.03125, 0.575, 0.0, 0.575, 0.0, 0.55, 0.03125, 0.575, 0.03125, 0.6, 0.0, 0.6, 0.0, 0.575, 0.03125, 0.6, 0.03125, 0.625, 0.0, 0.625, 0.0, 0.6, 0.03125, 0.625, 0.03125, 0.65, 0.0, 0.65, 0.0, 0.625, 0.03125, 0.65, 0.03125, 0.675, 0.0, 0.675, 0.0, 0.65, 0.03125, 0.675, 0.03125, 0.7, 0.0, 0.7, 0.0, 0.675, 0.03125, 0.7, 0.03125, 0.725, 0.0, 0.725, 0.0, 0.7, 0.03125, 0.725, 0.03125, 0.75, 0.0, 0.75, 0.0, 0.725, 0.03125, 0.75, 0.03125, 0.775, 0.0, 0.775, 0.0, 0.75, 0.03125, 0.775, 0.03125, 0.8, 0.0, 0.8, 0.0, 0.775, 0.03125, 0.8, 0.03125, 0.825, 0.0, 0.825, 0.0, 0.8, 0.03125, 0.825, 0.03125, 0.85, 0.0, 0.85, 0.0, 0.825, 0.03125, 0.85, 0.03125, 0.875, 0.0, 0.875, 0.0, 0.85, 0.03125, 0.875, 0.03125, 0.9, 0.0, 0.9, 0.0, 0.875, 0.03125, 0.9, 0.03125, 0.925, 0.0, 0.925, 0.0, 0.9, 0.03125, 0.925, 0.03125, 0.95, 0.0, 0.95, 0.0, 0.925, 0.03125, 0.95, 0.03125, 0.975, 0.0, 0.975, 0.0, 0.95, 0.0625, 0.5, 0.0625, 0.525, 0.03125, 0.525, 0.03125, 0.5, 0.0625, 0.525, 0.0625, 0.55, 0.03125, 0.55, 0.03125, 0.525, 0.0625, 0.55, 0.0625, 0.575, 0.03125, 0.575, 0.03125, 0.55, 0.0625, 0.575, 0.0625, 0.6, 0.03125, 0.6, 0.03125, 0.575, 0.0625, 0.6, 0.0625, 0.625, 0.03125, 0.625, 0.03125, 0.6, 0.0625, 0.625, 0.0625, 0.65, 0.03125, 0.65, 0.03125, 0.625, 0.0625, 0.65, 0.0625, 0.675, 0.03125, 0.675, 0.03125, 0.65, 0.0625, 0.675, 0.0625, 0.7, 0.03125, 0.7, 0.03125, 0.675, 0.0625, 0.7, 0.0625, 0.725, 0.03125, 0.725, 0.03125, 0.7, 0.0625, 0.725, 0.0625, 0.75, 0.03125, 0.75, 0.03125, 0.725, 0.0625, 0.75, 0.0625, 0.775, 0.03125, 0.775, 0.03125, 0.75, 0.0625, 0.775, 0.0625, 0.8, 0.03125, 0.8, 0.03125, 0.775, 0.0625, 0.8, 0.0625, 0.825, 0.03125, 0.825, 0.03125, 0.8, 0.0625, 0.825, 0.0625, 0.85, 0.03125, 0.85, 0.03125, 0.825, 0.0625, 0.85, 0.0625, 0.875, 0.03125, 0.875, 0.03125, 0.85, 0.0625, 0.875, 0.0625, 0.9, 0.03125, 0.9, 0.03125, 0.875, 0.0625, 0.9, 0.0625, 0.925, 0.03125, 0.925, 0.03125, 0.9, 0.0625, 0.925, 0.0625, 0.95, 0.03125, 0.95, 0.03125, 0.925, 0.0625, 0.95, 0.0625, 0.975, 0.03125, 0.975, 0.03125, 0.95, 0.09375, 0.5, 0.09375, 0.525, 0.0625, 0.525, 0.0625, 0.5, 0.09375, 0.525, 0.09375, 0.55, 0.0625, 0.55, 0.0625, 0.525, 0.09375, 0.55, 0.09375, 0.575, 0.0625, 0.575, 0.0625, 0.55, 0.09375, 0.575, 0.09375, 0.6, 0.0625, 0.6, 0.0625, 0.575, 0.09375, 0.6, 0.09375, 0.625, 0.0625, 0.625, 0.0625, 0.6, 0.09375, 0.625, 0.09375, 0.65, 0.0625, 0.65, 0.0625, 0.625, 0.09375, 0.65, 0.09375, 0.675, 0.0625, 0.675, 0.0625, 0.65, 0.09375, 0.675, 0.09375, 0.7, 0.0625, 0.7, 0.0625, 0.675, 0.09375, 0.7, 0.09375, 0.725, 0.0625, 0.725, 0.0625, 0.7, 0.09375, 0.725, 0.09375, 0.75, 0.0625, 0.75, 0.0625, 0.725, 0.09375, 0.75, 0.09375, 0.775, 0.0625, 0.775, 0.0625, 0.75, 0.09375, 0.775, 0.09375, 0.8, 0.0625, 0.8, 0.0625, 0.775, 0.09375, 0.8, 0.09375, 0.825, 0.0625, 0.825, 0.0625, 0.8, 0.09375, 0.825, 0.09375, 0.85, 0.0625, 0.85, 0.0625, 0.825, 0.09375, 0.85, 0.09375, 0.875, 0.0625, 0.875, 0.0625, 0.85, 0.09375, 0.875, 0.09375, 0.9, 0.0625, 0.9, 0.0625, 0.875, 0.09375, 0.9, 0.09375, 0.925, 0.0625, 0.925, 0.0625, 0.9, 0.09375, 0.925, 0.09375, 0.95, 0.0625, 0.95, 0.0625, 0.925, 0.09375, 0.95, 0.09375, 0.975, 0.0625, 0.975, 0.0625, 0.95, 0.125, 0.5, 0.125, 0.525, 0.09375, 0.525, 0.09375, 0.5, 0.125, 0.525, 0.125, 0.55, 0.09375, 0.55, 0.09375, 0.525, 0.125, 0.55, 0.125, 0.575, 0.09375, 0.575, 0.09375, 0.55, 0.125, 0.575, 0.125, 0.6, 0.09375, 0.6, 0.09375, 0.575, 0.125, 0.6, 0.125, 0.625, 0.09375, 0.625, 0.09375, 0.6, 0.125, 0.625, 0.125, 0.65, 0.09375, 0.65, 0.09375, 0.625, 0.125, 0.65, 0.125, 0.675, 0.09375, 0.675, 0.09375, 0.65, 0.125, 0.675, 0.125, 0.7, 0.09375, 0.7, 0.09375, 0.675, 0.125, 0.7, 0.125, 0.725, 0.09375, 0.725, 0.09375, 0.7, 0.125, 0.725, 0.125, 0.75, 0.09375, 0.75, 0.09375, 0.725, 0.125, 0.75, 0.125, 0.775, 0.09375, 0.775, 0.09375, 0.75, 0.125, 0.775, 0.125, 0.8, 0.09375, 0.8, 0.09375, 0.775, 0.125, 0.8, 0.125, 0.825, 0.09375, 0.825, 0.09375, 0.8, 0.125, 0.825, 0.125, 0.85, 0.09375, 0.85, 0.09375, 0.825, 0.125, 0.85, 0.125, 0.875, 0.09375, 0.875, 0.09375, 0.85, 0.125, 0.875, 0.125, 0.9, 0.09375, 0.9, 0.09375, 0.875, 0.125, 0.9, 0.125, 0.925, 0.09375, 0.925, 0.09375, 0.9, 0.125, 0.925, 0.125, 0.95, 0.09375, 0.95, 0.09375, 0.925, 0.125, 0.95, 0.125, 0.975, 0.09375, 0.975, 0.09375, 0.95, 0.1562, 0.5, 0.1562, 0.525, 0.125, 0.525, 0.125, 0.5, 0.1562, 0.525, 0.1562, 0.55, 0.125, 0.55, 0.125, 0.525, 0.1562, 0.55, 0.1562, 0.575, 0.125, 0.575, 0.125, 0.55, 0.1562, 0.575, 0.1562, 0.6, 0.125, 0.6, 0.125, 0.575, 0.1562, 0.6, 0.1562, 0.625, 0.125, 0.625, 0.125, 0.6, 0.1562, 0.625, 0.1562, 0.65, 0.125, 0.65, 0.125, 0.625, 0.1562, 0.65, 0.1562, 0.675, 0.125, 0.675, 0.125, 0.65, 0.1562, 0.675, 0.1562, 0.7, 0.125, 0.7, 0.125, 0.675, 0.1562, 0.7, 0.1562, 0.725, 0.125, 0.725, 0.125, 0.7, 0.1562, 0.725, 0.1562, 0.75, 0.125, 0.75, 0.125, 0.725, 0.1562, 0.75, 0.1562, 0.775, 0.125, 0.775, 0.125, 0.75, 0.1562, 0.775, 0.1562, 0.8, 0.125, 0.8, 0.125, 0.775, 0.1562, 0.8, 0.1562, 0.825, 0.125, 0.825, 0.125, 0.8, 0.1562, 0.825, 0.1562, 0.85, 0.125, 0.85, 0.125, 0.825, 0.1562, 0.85, 0.1562, 0.875, 0.125, 0.875, 0.125, 0.85, 0.1562, 0.875, 0.1562, 0.9, 0.125, 0.9, 0.125, 0.875, 0.1562, 0.9, 0.1562, 0.925, 0.125, 0.925, 0.125, 0.9, 0.1562, 0.925, 0.1562, 0.95, 0.125, 0.95, 0.125, 0.925, 0.1562, 0.95, 0.1562, 0.975, 0.125, 0.975, 0.125, 0.95, 0.1875, 0.5, 0.1875, 0.525, 0.1562, 0.525, 0.1562, 0.5, 0.1875, 0.525, 0.1875, 0.55, 0.1562, 0.55, 0.1562, 0.525, 0.1875, 0.55, 0.1875, 0.575, 0.1562, 0.575, 0.1562, 0.55, 0.1875, 0.575, 0.1875, 0.6, 0.1562, 0.6, 0.1562, 0.575, 0.1875, 0.6, 0.1875, 0.625, 0.1562, 0.625, 0.1562, 0.6, 0.1875, 0.625, 0.1875, 0.65, 0.1562, 0.65, 0.1562, 0.625, 0.1875, 0.65, 0.1875, 0.675, 0.1562, 0.675, 0.1562, 0.65, 0.1875, 0.675, 0.1875, 0.7, 0.1562, 0.7, 0.1562, 0.675, 0.1875, 0.7, 0.1875, 0.725, 0.1562, 0.725, 0.1562, 0.7, 0.1875, 0.725, 0.1875, 0.75, 0.1562, 0.75, 0.1562, 0.725, 0.1875, 0.75, 0.1875, 0.775, 0.1562, 0.775, 0.1562, 0.75, 0.1875, 0.775, 0.1875, 0.8, 0.1562, 0.8, 0.1562, 0.775, 0.1875, 0.8, 0.1875, 0.825, 0.1562, 0.825, 0.1562, 0.8, 0.1875, 0.825, 0.1875, 0.85, 0.1562, 0.85, 0.1562, 0.825, 0.1875, 0.85, 0.1875, 0.875, 0.1562, 0.875, 0.1562, 0.85, 0.1875, 0.875, 0.1875, 0.9, 0.1562, 0.9, 0.1562, 0.875, 0.1875, 0.9, 0.1875, 0.925, 0.1562, 0.925, 0.1562, 0.9, 0.1875, 0.925, 0.1875, 0.95, 0.1562, 0.95, 0.1562, 0.925, 0.1875, 0.95, 0.1875, 0.975, 0.1562, 0.975, 0.1562, 0.95, 0.2188, 0.5, 0.2188, 0.525, 0.1875, 0.525, 0.1875, 0.5, 0.2188, 0.525, 0.2187, 0.55, 0.1875, 0.55, 0.1875, 0.525, 0.2187, 0.55, 0.2187, 0.575, 0.1875, 0.575, 0.1875, 0.55, 0.2187, 0.575, 0.2187, 0.6, 0.1875, 0.6, 0.1875, 0.575, 0.2187, 0.6, 0.2187, 0.625, 0.1875, 0.625, 0.1875, 0.6, 0.2187, 0.625, 0.2187, 0.65, 0.1875, 0.65, 0.1875, 0.625, 0.2187, 0.65, 0.2187, 0.675, 0.1875, 0.675, 0.1875, 0.65, 0.2187, 0.675, 0.2187, 0.7, 0.1875, 0.7, 0.1875, 0.675, 0.2187, 0.7, 0.2187, 0.725, 0.1875, 0.725, 0.1875, 0.7, 0.2187, 0.725, 0.2187, 0.75, 0.1875, 0.75, 0.1875, 0.725, 0.2187, 0.75, 0.2188, 0.775, 0.1875, 0.775, 0.1875, 0.75, 0.2188, 0.775, 0.2187, 0.8, 0.1875, 0.8, 0.1875, 0.775, 0.2187, 0.8, 0.2187, 0.825, 0.1875, 0.825, 0.1875, 0.8, 0.2187, 0.825, 0.2187, 0.85, 0.1875, 0.85, 0.1875, 0.825, 0.2187, 0.85, 0.2187, 0.875, 0.1875, 0.875, 0.1875, 0.85, 0.2187, 0.875, 0.2187, 0.9, 0.1875, 0.9, 0.1875, 0.875, 0.2187, 0.9, 0.2187, 0.925, 0.1875, 0.925, 0.1875, 0.9, 0.2187, 0.925, 0.2188, 0.95, 0.1875, 0.95, 0.1875, 0.925, 0.2188, 0.95, 0.2188, 0.975, 0.1875, 0.975, 0.1875, 0.95, 0.25, 0.5, 0.25, 0.525, 0.2188, 0.525, 0.2188, 0.5, 0.25, 0.525, 0.25, 0.55, 0.2187, 0.55, 0.2188, 0.525, 0.25, 0.55, 0.25, 0.575, 0.2187, 0.575, 0.2187, 0.55, 0.25, 0.575, 0.25, 0.6, 0.2187, 0.6, 0.2187, 0.575, 0.25, 0.6, 0.25, 0.625, 0.2187, 0.625, 0.2187, 0.6, 0.25, 0.625, 0.25, 0.65, 0.2187, 0.65, 0.2187, 0.625, 0.25, 0.65, 0.25, 0.675, 0.2187, 0.675, 0.2187, 0.65, 0.25, 0.675, 0.25, 0.7, 0.2187, 0.7, 0.2187, 0.675, 0.25, 0.7, 0.25, 0.725, 0.2187, 0.725, 0.2187, 0.7, 0.25, 0.725, 0.25, 0.75, 0.2187, 0.75, 0.2187, 0.725, 0.25, 0.75, 0.25, 0.775, 0.2188, 0.775, 0.2187, 0.75, 0.25, 0.775, 0.25, 0.8, 0.2187, 0.8, 0.2188, 0.775, 0.25, 0.8, 0.25, 0.825, 0.2187, 0.825, 0.2187, 0.8, 0.25, 0.825, 0.25, 0.85, 0.2187, 0.85, 0.2187, 0.825, 0.25, 0.85, 0.25, 0.875, 0.2187, 0.875, 0.2187, 0.85, 0.25, 0.875, 0.25, 0.9, 0.2187, 0.9, 0.2187, 0.875, 0.25, 0.9, 0.25, 0.925, 0.2187, 0.925, 0.2187, 0.9, 0.25, 0.925, 0.25, 0.95, 0.2188, 0.95, 0.2187, 0.925, 0.25, 0.95, 0.25, 0.975, 0.2188, 0.975, 0.2188, 0.95, 0.2812, 0.5, 0.2812, 0.525, 0.25, 0.525, 0.25, 0.5, 0.2812, 0.525, 0.2812, 0.55, 0.25, 0.55, 0.25, 0.525, 0.2812, 0.55, 0.2812, 0.575, 0.25, 0.575, 0.25, 0.55, 0.2812, 0.575, 0.2812, 0.6, 0.25, 0.6, 0.25, 0.575, 0.2812, 0.6, 0.2812, 0.625, 0.25, 0.625, 0.25, 0.6, 0.2812, 0.625, 0.2812, 0.65, 0.25, 0.65, 0.25, 0.625, 0.2812, 0.65, 0.2812, 0.675, 0.25, 0.675, 0.25, 0.65, 0.2812, 0.675, 0.2812, 0.7, 0.25, 0.7, 0.25, 0.675, 0.2812, 0.7, 0.2812, 0.725, 0.25, 0.725, 0.25, 0.7, 0.2812, 0.725, 0.2812, 0.75, 0.25, 0.75, 0.25, 0.725, 0.2812, 0.75, 0.2812, 0.775, 0.25, 0.775, 0.25, 0.75, 0.2812, 0.775, 0.2812, 0.8, 0.25, 0.8, 0.25, 0.775, 0.2812, 0.8, 0.2812, 0.825, 0.25, 0.825, 0.25, 0.8, 0.2812, 0.825, 0.2812, 0.85, 0.25, 0.85, 0.25, 0.825, 0.2812, 0.85, 0.2812, 0.875, 0.25, 0.875, 0.25, 0.85, 0.2812, 0.875, 0.2812, 0.9, 0.25, 0.9, 0.25, 0.875, 0.2812, 0.9, 0.2812, 0.925, 0.25, 0.925, 0.25, 0.9, 0.2812, 0.925, 0.2812, 0.95, 0.25, 0.95, 0.25, 0.925, 0.2812, 0.95, 0.2812, 0.975, 0.25, 0.975, 0.25, 0.95, 0.3125, 0.5, 0.3125, 0.525, 0.2812, 0.525, 0.2812, 0.5, 0.3125, 0.525, 0.3125, 0.55, 0.2812, 0.55, 0.2812, 0.525, 0.3125, 0.55, 0.3125, 0.575, 0.2812, 0.575, 0.2812, 0.55, 0.3125, 0.575, 0.3125, 0.6, 0.2812, 0.6, 0.2812, 0.575, 0.3125, 0.6, 0.3125, 0.625, 0.2812, 0.625, 0.2812, 0.6, 0.3125, 0.625, 0.3125, 0.65, 0.2812, 0.65, 0.2812, 0.625, 0.3125, 0.65, 0.3125, 0.675, 0.2812, 0.675, 0.2812, 0.65, 0.3125, 0.675, 0.3125, 0.7, 0.2812, 0.7, 0.2812, 0.675, 0.3125, 0.7, 0.3125, 0.725, 0.2812, 0.725, 0.2812, 0.7, 0.3125, 0.725, 0.3125, 0.75, 0.2812, 0.75, 0.2812, 0.725, 0.3125, 0.75, 0.3125, 0.775, 0.2812, 0.775, 0.2812, 0.75, 0.3125, 0.775, 0.3125, 0.8, 0.2812, 0.8, 0.2812, 0.775, 0.3125, 0.8, 0.3125, 0.825, 0.2812, 0.825, 0.2812, 0.8, 0.3125, 0.825, 0.3125, 0.85, 0.2812, 0.85, 0.2812, 0.825, 0.3125, 0.85, 0.3125, 0.875, 0.2812, 0.875, 0.2812, 0.85, 0.3125, 0.875, 0.3125, 0.9, 0.2812, 0.9, 0.2812, 0.875, 0.3125, 0.9, 0.3125, 0.925, 0.2812, 0.925, 0.2812, 0.9, 0.3125, 0.925, 0.3125, 0.95, 0.2812, 0.95, 0.2812, 0.925, 0.3125, 0.95, 0.3125, 0.975, 0.2812, 0.975, 0.2812, 0.95, 0.3438, 0.5, 0.3438, 0.525, 0.3125, 0.525, 0.3125, 0.5, 0.3438, 0.525, 0.3438, 0.55, 0.3125, 0.55, 0.3125, 0.525, 0.3438, 0.55, 0.3438, 0.575, 0.3125, 0.575, 0.3125, 0.55, 0.3438, 0.575, 0.3438, 0.6, 0.3125, 0.6, 0.3125, 0.575, 0.3438, 0.6, 0.3438, 0.625, 0.3125, 0.625, 0.3125, 0.6, 0.3438, 0.625, 0.3438, 0.65, 0.3125, 0.65, 0.3125, 0.625, 0.3438, 0.65, 0.3438, 0.675, 0.3125, 0.675, 0.3125, 0.65, 0.3438, 0.675, 0.3438, 0.7, 0.3125, 0.7, 0.3125, 0.675, 0.3438, 0.7, 0.3438, 0.725, 0.3125, 0.725, 0.3125, 0.7, 0.3438, 0.725, 0.3438, 0.75, 0.3125, 0.75, 0.3125, 0.725, 0.3438, 0.75, 0.3438, 0.775, 0.3125, 0.775, 0.3125, 0.75, 0.3438, 0.775, 0.3438, 0.8, 0.3125, 0.8, 0.3125, 0.775, 0.3438, 0.8, 0.3437, 0.825, 0.3125, 0.825, 0.3125, 0.8, 0.3437, 0.825, 0.3437, 0.85, 0.3125, 0.85, 0.3125, 0.825, 0.3437, 0.85, 0.3437, 0.875, 0.3125, 0.875, 0.3125, 0.85, 0.3437, 0.875, 0.3437, 0.9, 0.3125, 0.9, 0.3125, 0.875, 0.3437, 0.9, 0.3437, 0.925, 0.3125, 0.925, 0.3125, 0.9, 0.3437, 0.925, 0.3438, 0.95, 0.3125, 0.95, 0.3125, 0.925, 0.3438, 0.95, 0.3438, 0.975, 0.3125, 0.975, 0.3125, 0.95, 0.375, 0.5, 0.375, 0.525, 0.3438, 0.525, 0.3438, 0.5, 0.375, 0.525, 0.375, 0.55, 0.3438, 0.55, 0.3438, 0.525, 0.375, 0.55, 0.375, 0.575, 0.3438, 0.575, 0.3438, 0.55, 0.375, 0.575, 0.375, 0.6, 0.3438, 0.6, 0.3438, 0.575, 0.375, 0.6, 0.375, 0.625, 0.3438, 0.625, 0.3438, 0.6, 0.375, 0.625, 0.375, 0.65, 0.3438, 0.65, 0.3438, 0.625, 0.375, 0.65, 0.375, 0.675, 0.3438, 0.675, 0.3438, 0.65, 0.375, 0.675, 0.375, 0.7, 0.3438, 0.7, 0.3438, 0.675, 0.375, 0.7, 0.375, 0.725, 0.3438, 0.725, 0.3438, 0.7, 0.375, 0.725, 0.375, 0.75, 0.3438, 0.75, 0.3438, 0.725, 0.375, 0.75, 0.375, 0.775, 0.3438, 0.775, 0.3438, 0.75, 0.375, 0.775, 0.375, 0.8, 0.3438, 0.8, 0.3438, 0.775, 0.375, 0.8, 0.375, 0.825, 0.3437, 0.825, 0.3438, 0.8, 0.375, 0.825, 0.375, 0.85, 0.3437, 0.85, 0.3437, 0.825, 0.375, 0.85, 0.375, 0.875, 0.3437, 0.875, 0.3437, 0.85, 0.375, 0.875, 0.375, 0.9, 0.3437, 0.9, 0.3437, 0.875, 0.375, 0.9, 0.375, 0.925, 0.3437, 0.925, 0.3437, 0.9, 0.375, 0.925, 0.375, 0.95, 0.3438, 0.95, 0.3437, 0.925, 0.375, 0.95, 0.375, 0.975, 0.3438, 0.975, 0.3438, 0.95, 0.4062, 0.5, 0.4062, 0.525, 0.375, 0.525, 0.375, 0.5, 0.4062, 0.525, 0.4062, 0.55, 0.375, 0.55, 0.375, 0.525, 0.4062, 0.55, 0.4063, 0.575, 0.375, 0.575, 0.375, 0.55, 0.4063, 0.575, 0.4063, 0.6, 0.375, 0.6, 0.375, 0.575, 0.4063, 0.6, 0.4062, 0.625, 0.375, 0.625, 0.375, 0.6, 0.4062, 0.625, 0.4062, 0.65, 0.375, 0.65, 0.375, 0.625, 0.4062, 0.65, 0.4062, 0.675, 0.375, 0.675, 0.375, 0.65, 0.4062, 0.675, 0.4062, 0.7, 0.375, 0.7, 0.375, 0.675, 0.4062, 0.7, 0.4062, 0.725, 0.375, 0.725, 0.375, 0.7, 0.4062, 0.725, 0.4062, 0.75, 0.375, 0.75, 0.375, 0.725, 0.4062, 0.75, 0.4062, 0.775, 0.375, 0.775, 0.375, 0.75, 0.4062, 0.775, 0.4062, 0.8, 0.375, 0.8, 0.375, 0.775, 0.4062, 0.8, 0.4062, 0.825, 0.375, 0.825, 0.375, 0.8, 0.4062, 0.825, 0.4062, 0.85, 0.375, 0.85, 0.375, 0.825, 0.4062, 0.85, 0.4062, 0.875, 0.375, 0.875, 0.375, 0.85, 0.4062, 0.875, 0.4062, 0.9, 0.375, 0.9, 0.375, 0.875, 0.4062, 0.9, 0.4062, 0.925, 0.375, 0.925, 0.375, 0.9, 0.4062, 0.925, 0.4062, 0.95, 0.375, 0.95, 0.375, 0.925, 0.4062, 0.95, 0.4062, 0.975, 0.375, 0.975, 0.375, 0.95, 0.4375, 0.5, 0.4375, 0.525, 0.4062, 0.525, 0.4062, 0.5, 0.4375, 0.525, 0.4375, 0.55, 0.4062, 0.55, 0.4062, 0.525, 0.4375, 0.55, 0.4375, 0.575, 0.4063, 0.575, 0.4062, 0.55, 0.4375, 0.575, 0.4375, 0.6, 0.4063, 0.6, 0.4063, 0.575, 0.4375, 0.6, 0.4375, 0.625, 0.4062, 0.625, 0.4063, 0.6, 0.4375, 0.625, 0.4375, 0.65, 0.4062, 0.65, 0.4062, 0.625, 0.4375, 0.65, 0.4375, 0.675, 0.4062, 0.675, 0.4062, 0.65, 0.4375, 0.675, 0.4375, 0.7, 0.4062, 0.7, 0.4062, 0.675, 0.4375, 0.7, 0.4375, 0.725, 0.4062, 0.725, 0.4062, 0.7, 0.4375, 0.725, 0.4375, 0.75, 0.4062, 0.75, 0.4062, 0.725, 0.4375, 0.75, 0.4375, 0.775, 0.4062, 0.775, 0.4062, 0.75, 0.4375, 0.775, 0.4375, 0.8, 0.4062, 0.8, 0.4062, 0.775, 0.4375, 0.8, 0.4375, 0.825, 0.4062, 0.825, 0.4062, 0.8, 0.4375, 0.825, 0.4375, 0.85, 0.4062, 0.85, 0.4062, 0.825, 0.4375, 0.85, 0.4375, 0.875, 0.4062, 0.875, 0.4062, 0.85, 0.4375, 0.875, 0.4375, 0.9, 0.4062, 0.9, 0.4062, 0.875, 0.4375, 0.9, 0.4375, 0.925, 0.4062, 0.925, 0.4062, 0.9, 0.4375, 0.925, 0.4375, 0.95, 0.4062, 0.95, 0.4062, 0.925, 0.4375, 0.95, 0.4375, 0.975, 0.4062, 0.975, 0.4062, 0.95, 0.4688, 0.5, 0.4688, 0.525, 0.4375, 0.525, 0.4375, 0.5, 0.4688, 0.525, 0.4687, 0.55, 0.4375, 0.55, 0.4375, 0.525, 0.4687, 0.55, 0.4687, 0.575, 0.4375, 0.575, 0.4375, 0.55, 0.4687, 0.575, 0.4687, 0.6, 0.4375, 0.6, 0.4375, 0.575, 0.4687, 0.6, 0.4687, 0.625, 0.4375, 0.625, 0.4375, 0.6, 0.4687, 0.625, 0.4687, 0.65, 0.4375, 0.65, 0.4375, 0.625, 0.4687, 0.65, 0.4687, 0.675, 0.4375, 0.675, 0.4375, 0.65, 0.4687, 0.675, 0.4687, 0.7, 0.4375, 0.7, 0.4375, 0.675, 0.4687, 0.7, 0.4687, 0.725, 0.4375, 0.725, 0.4375, 0.7, 0.4687, 0.725, 0.4687, 0.75, 0.4375, 0.75, 0.4375, 0.725, 0.4687, 0.75, 0.4687, 0.775, 0.4375, 0.775, 0.4375, 0.75, 0.4687, 0.775, 0.4687, 0.8, 0.4375, 0.8, 0.4375, 0.775, 0.4687, 0.8, 0.4687, 0.825, 0.4375, 0.825, 0.4375, 0.8, 0.4687, 0.825, 0.4687, 0.85, 0.4375, 0.85, 0.4375, 0.825, 0.4687, 0.85, 0.4687, 0.875, 0.4375, 0.875, 0.4375, 0.85, 0.4687, 0.875, 0.4687, 0.9, 0.4375, 0.9, 0.4375, 0.875, 0.4687, 0.9, 0.4687, 0.925, 0.4375, 0.925, 0.4375, 0.9, 0.4687, 0.925, 0.4688, 0.95, 0.4375, 0.95, 0.4375, 0.925, 0.4688, 0.95, 0.4688, 0.975, 0.4375, 0.975, 0.4375, 0.95, 0.5, 0.5, 0.5, 0.525, 0.4688, 0.525, 0.4688, 0.5, 0.5, 0.525, 0.5, 0.55, 0.4687, 0.55, 0.4688, 0.525, 0.5, 0.55, 0.5, 0.575, 0.4687, 0.575, 0.4687, 0.55, 0.5, 0.575, 0.5, 0.6, 0.4687, 0.6, 0.4687, 0.575, 0.5, 0.6, 0.5, 0.625, 0.4687, 0.625, 0.4687, 0.6, 0.5, 0.625, 0.5, 0.65, 0.4687, 0.65, 0.4687, 0.625, 0.5, 0.65, 0.5, 0.675, 0.4687, 0.675, 0.4687, 0.65, 0.5, 0.675, 0.5, 0.7, 0.4687, 0.7, 0.4687, 0.675, 0.5, 0.7, 0.5, 0.725, 0.4687, 0.725, 0.4687, 0.7, 0.5, 0.725, 0.5, 0.75, 0.4687, 0.75, 0.4687, 0.725, 0.5, 0.75, 0.5, 0.775, 0.4687, 0.775, 0.4687, 0.75, 0.5, 0.775, 0.5, 0.8, 0.4687, 0.8, 0.4687, 0.775, 0.5, 0.8, 0.5, 0.825, 0.4687, 0.825, 0.4687, 0.8, 0.5, 0.825, 0.5, 0.85, 0.4687, 0.85, 0.4687, 0.825, 0.5, 0.85, 0.5, 0.875, 0.4687, 0.875, 0.4687, 0.85, 0.5, 0.875, 0.5, 0.9, 0.4687, 0.9, 0.4687, 0.875, 0.5, 0.9, 0.5, 0.925, 0.4687, 0.925, 0.4687, 0.9, 0.5, 0.925, 0.5, 0.95, 0.4688, 0.95, 0.4687, 0.925, 0.5, 0.95, 0.5, 0.975, 0.4688, 0.975, 0.4688, 0.95, 0.5312, 0.5, 0.5312, 0.525, 0.5, 0.525, 0.5, 0.5, 0.5312, 0.525, 0.5312, 0.55, 0.5, 0.55, 0.5, 0.525, 0.5312, 0.55, 0.5312, 0.575, 0.5, 0.575, 0.5, 0.55, 0.5312, 0.575, 0.5312, 0.6, 0.5, 0.6, 0.5, 0.575, 0.5312, 0.6, 0.5312, 0.625, 0.5, 0.625, 0.5, 0.6, 0.5312, 0.625, 0.5312, 0.65, 0.5, 0.65, 0.5, 0.625, 0.5312, 0.65, 0.5312, 0.675, 0.5, 0.675, 0.5, 0.65, 0.5312, 0.675, 0.5312, 0.7, 0.5, 0.7, 0.5, 0.675, 0.5312, 0.7, 0.5312, 0.725, 0.5, 0.725, 0.5, 0.7, 0.5312, 0.725, 0.5312, 0.75, 0.5, 0.75, 0.5, 0.725, 0.5312, 0.75, 0.5312, 0.775, 0.5, 0.775, 0.5, 0.75, 0.5312, 0.775, 0.5312, 0.8, 0.5, 0.8, 0.5, 0.775, 0.5312, 0.8, 0.5312, 0.825, 0.5, 0.825, 0.5, 0.8, 0.5312, 0.825, 0.5312, 0.85, 0.5, 0.85, 0.5, 0.825, 0.5312, 0.85, 0.5312, 0.875, 0.5, 0.875, 0.5, 0.85, 0.5312, 0.875, 0.5312, 0.9, 0.5, 0.9, 0.5, 0.875, 0.5312, 0.9, 0.5312, 0.925, 0.5, 0.925, 0.5, 0.9, 0.5312, 0.925, 0.5312, 0.95, 0.5, 0.95, 0.5, 0.925, 0.5312, 0.95, 0.5312, 0.975, 0.5, 0.975, 0.5, 0.95, 0.5625, 0.5, 0.5625, 0.525, 0.5312, 0.525, 0.5312, 0.5, 0.5625, 0.525, 0.5625, 0.55, 0.5312, 0.55, 0.5312, 0.525, 0.5625, 0.55, 0.5625, 0.575, 0.5312, 0.575, 0.5312, 0.55, 0.5625, 0.575, 0.5625, 0.6, 0.5312, 0.6, 0.5312, 0.575, 0.5625, 0.6, 0.5625, 0.625, 0.5312, 0.625, 0.5312, 0.6, 0.5625, 0.625, 0.5625, 0.65, 0.5312, 0.65, 0.5312, 0.625, 0.5625, 0.65, 0.5625, 0.675, 0.5312, 0.675, 0.5312, 0.65, 0.5625, 0.675, 0.5625, 0.7, 0.5312, 0.7, 0.5312, 0.675, 0.5625, 0.7, 0.5625, 0.725, 0.5312, 0.725, 0.5312, 0.7, 0.5625, 0.725, 0.5625, 0.75, 0.5312, 0.75, 0.5312, 0.725, 0.5625, 0.75, 0.5625, 0.775, 0.5312, 0.775, 0.5312, 0.75, 0.5625, 0.775, 0.5625, 0.8, 0.5312, 0.8, 0.5312, 0.775, 0.5625, 0.8, 0.5625, 0.825, 0.5312, 0.825, 0.5312, 0.8, 0.5625, 0.825, 0.5625, 0.85, 0.5312, 0.85, 0.5312, 0.825, 0.5625, 0.85, 0.5625, 0.875, 0.5312, 0.875, 0.5312, 0.85, 0.5625, 0.875, 0.5625, 0.9, 0.5312, 0.9, 0.5312, 0.875, 0.5625, 0.9, 0.5625, 0.925, 0.5312, 0.925, 0.5312, 0.9, 0.5625, 0.925, 0.5625, 0.95, 0.5312, 0.95, 0.5312, 0.925, 0.5625, 0.95, 0.5625, 0.975, 0.5312, 0.975, 0.5312, 0.95, 0.5938, 0.5, 0.5938, 0.525, 0.5625, 0.525, 0.5625, 0.5, 0.5938, 0.525, 0.5938, 0.55, 0.5625, 0.55, 0.5625, 0.525, 0.5938, 0.55, 0.5938, 0.575, 0.5625, 0.575, 0.5625, 0.55, 0.5938, 0.575, 0.5938, 0.6, 0.5625, 0.6, 0.5625, 0.575, 0.5938, 0.6, 0.5938, 0.625, 0.5625, 0.625, 0.5625, 0.6, 0.5938, 0.625, 0.5938, 0.65, 0.5625, 0.65, 0.5625, 0.625, 0.5938, 0.65, 0.5938, 0.675, 0.5625, 0.675, 0.5625, 0.65, 0.5938, 0.675, 0.5938, 0.7, 0.5625, 0.7, 0.5625, 0.675, 0.5938, 0.7, 0.5938, 0.725, 0.5625, 0.725, 0.5625, 0.7, 0.5938, 0.725, 0.5938, 0.75, 0.5625, 0.75, 0.5625, 0.725, 0.5938, 0.75, 0.5938, 0.775, 0.5625, 0.775, 0.5625, 0.75, 0.5938, 0.775, 0.5938, 0.8, 0.5625, 0.8, 0.5625, 0.775, 0.5938, 0.8, 0.5938, 0.825, 0.5625, 0.825, 0.5625, 0.8, 0.5938, 0.825, 0.5938, 0.85, 0.5625, 0.85, 0.5625, 0.825, 0.5938, 0.85, 0.5938, 0.875, 0.5625, 0.875, 0.5625, 0.85, 0.5938, 0.875, 0.5938, 0.9, 0.5625, 0.9, 0.5625, 0.875, 0.5938, 0.9, 0.5938, 0.925, 0.5625, 0.925, 0.5625, 0.9, 0.5938, 0.925, 0.5938, 0.95, 0.5625, 0.95, 0.5625, 0.925, 0.5938, 0.95, 0.5938, 0.975, 0.5625, 0.975, 0.5625, 0.95, 0.625, 0.5, 0.625, 0.525, 0.5938, 0.525, 0.5938, 0.5, 0.625, 0.525, 0.625, 0.55, 0.5938, 0.55, 0.5938, 0.525, 0.625, 0.55, 0.625, 0.575, 0.5938, 0.575, 0.5938, 0.55, 0.625, 0.575, 0.625, 0.6, 0.5938, 0.6, 0.5938, 0.575, 0.625, 0.6, 0.625, 0.625, 0.5938, 0.625, 0.5938, 0.6, 0.625, 0.625, 0.625, 0.65, 0.5938, 0.65, 0.5938, 0.625, 0.625, 0.65, 0.625, 0.675, 0.5938, 0.675, 0.5938, 0.65, 0.625, 0.675, 0.625, 0.7, 0.5938, 0.7, 0.5938, 0.675, 0.625, 0.7, 0.625, 0.725, 0.5938, 0.725, 0.5938, 0.7, 0.625, 0.725, 0.625, 0.75, 0.5938, 0.75, 0.5938, 0.725, 0.625, 0.75, 0.625, 0.775, 0.5938, 0.775, 0.5938, 0.75, 0.625, 0.775, 0.625, 0.8, 0.5938, 0.8, 0.5938, 0.775, 0.625, 0.8, 0.625, 0.825, 0.5938, 0.825, 0.5938, 0.8, 0.625, 0.825, 0.625, 0.85, 0.5938, 0.85, 0.5938, 0.825, 0.625, 0.85, 0.625, 0.875, 0.5938, 0.875, 0.5938, 0.85, 0.625, 0.875, 0.625, 0.9, 0.5938, 0.9, 0.5938, 0.875, 0.625, 0.9, 0.625, 0.925, 0.5938, 0.925, 0.5938, 0.9, 0.625, 0.925, 0.625, 0.95, 0.5938, 0.95, 0.5938, 0.925, 0.625, 0.95, 0.625, 0.975, 0.5938, 0.975, 0.5938, 0.95, 0.6562, 0.5, 0.6562, 0.525, 0.625, 0.525, 0.625, 0.5, 0.6562, 0.525, 0.6562, 0.55, 0.625, 0.55, 0.625, 0.525, 0.6562, 0.55, 0.6562, 0.575, 0.625, 0.575, 0.625, 0.55, 0.6562, 0.575, 0.6562, 0.6, 0.625, 0.6, 0.625, 0.575, 0.6562, 0.6, 0.6562, 0.625, 0.625, 0.625, 0.625, 0.6, 0.6562, 0.625, 0.6562, 0.65, 0.625, 0.65, 0.625, 0.625, 0.6562, 0.65, 0.6562, 0.675, 0.625, 0.675, 0.625, 0.65, 0.6562, 0.675, 0.6562, 0.7, 0.625, 0.7, 0.625, 0.675, 0.6562, 0.7, 0.6562, 0.725, 0.625, 0.725, 0.625, 0.7, 0.6562, 0.725, 0.6562, 0.75, 0.625, 0.75, 0.625, 0.725, 0.6562, 0.75, 0.6562, 0.775, 0.625, 0.775, 0.625, 0.75, 0.6562, 0.775, 0.6562, 0.8, 0.625, 0.8, 0.625, 0.775, 0.6562, 0.8, 0.6562, 0.825, 0.625, 0.825, 0.625, 0.8, 0.6562, 0.825, 0.6562, 0.85, 0.625, 0.85, 0.625, 0.825, 0.6562, 0.85, 0.6562, 0.875, 0.625, 0.875, 0.625, 0.85, 0.6562, 0.875, 0.6562, 0.9, 0.625, 0.9, 0.625, 0.875, 0.6562, 0.9, 0.6562, 0.925, 0.625, 0.925, 0.625, 0.9, 0.6562, 0.925, 0.6562, 0.95, 0.625, 0.95, 0.625, 0.925, 0.6562, 0.95, 0.6562, 0.975, 0.625, 0.975, 0.625, 0.95, 0.6875, 0.5, 0.6875, 0.525, 0.6562, 0.525, 0.6562, 0.5, 0.6875, 0.525, 0.6875, 0.55, 0.6562, 0.55, 0.6562, 0.525, 0.6875, 0.55, 0.6875, 0.575, 0.6562, 0.575, 0.6562, 0.55, 0.6875, 0.575, 0.6875, 0.6, 0.6562, 0.6, 0.6562, 0.575, 0.6875, 0.6, 0.6875, 0.625, 0.6562, 0.625, 0.6562, 0.6, 0.6875, 0.625, 0.6875, 0.65, 0.6562, 0.65, 0.6562, 0.625, 0.6875, 0.65, 0.6875, 0.675, 0.6562, 0.675, 0.6562, 0.65, 0.6875, 0.675, 0.6875, 0.7, 0.6562, 0.7, 0.6562, 0.675, 0.6875, 0.7, 0.6875, 0.725, 0.6562, 0.725, 0.6562, 0.7, 0.6875, 0.725, 0.6875, 0.75, 0.6562, 0.75, 0.6562, 0.725, 0.6875, 0.75, 0.6875, 0.775, 0.6562, 0.775, 0.6562, 0.75, 0.6875, 0.775, 0.6875, 0.8, 0.6562, 0.8, 0.6562, 0.775, 0.6875, 0.8, 0.6875, 0.825, 0.6562, 0.825, 0.6562, 0.8, 0.6875, 0.825, 0.6875, 0.85, 0.6562, 0.85, 0.6562, 0.825, 0.6875, 0.85, 0.6875, 0.875, 0.6562, 0.875, 0.6562, 0.85, 0.6875, 0.875, 0.6875, 0.9, 0.6562, 0.9, 0.6562, 0.875, 0.6875, 0.9, 0.6875, 0.925, 0.6562, 0.925, 0.6562, 0.9, 0.6875, 0.925, 0.6875, 0.95, 0.6562, 0.95, 0.6562, 0.925, 0.6875, 0.95, 0.6875, 0.975, 0.6562, 0.975, 0.6562, 0.95, 0.7188, 0.5, 0.7188, 0.525, 0.6875, 0.525, 0.6875, 0.5, 0.7188, 0.525, 0.7188, 0.55, 0.6875, 0.55, 0.6875, 0.525, 0.7188, 0.55, 0.7188, 0.575, 0.6875, 0.575, 0.6875, 0.55, 0.7188, 0.575, 0.7188, 0.6, 0.6875, 0.6, 0.6875, 0.575, 0.7188, 0.6, 0.7188, 0.625, 0.6875, 0.625, 0.6875, 0.6, 0.7188, 0.625, 0.7188, 0.65, 0.6875, 0.65, 0.6875, 0.625, 0.7188, 0.65, 0.7187, 0.675, 0.6875, 0.675, 0.6875, 0.65, 0.7187, 0.675, 0.7187, 0.7, 0.6875, 0.7, 0.6875, 0.675, 0.7187, 0.7, 0.7187, 0.725, 0.6875, 0.725, 0.6875, 0.7, 0.7187, 0.725, 0.7188, 0.75, 0.6875, 0.75, 0.6875, 0.725, 0.7188, 0.75, 0.7188, 0.775, 0.6875, 0.775, 0.6875, 0.75, 0.7188, 0.775, 0.7188, 0.8, 0.6875, 0.8, 0.6875, 0.775, 0.7188, 0.8, 0.7187, 0.825, 0.6875, 0.825, 0.6875, 0.8, 0.7187, 0.825, 0.7188, 0.85, 0.6875, 0.85, 0.6875, 0.825, 0.7188, 0.85, 0.7188, 0.875, 0.6875, 0.875, 0.6875, 0.85, 0.7188, 0.875, 0.7188, 0.9, 0.6875, 0.9, 0.6875, 0.875, 0.7188, 0.9, 0.7188, 0.925, 0.6875, 0.925, 0.6875, 0.9, 0.7188, 0.925, 0.7188, 0.95, 0.6875, 0.95, 0.6875, 0.925, 0.7188, 0.95, 0.7188, 0.975, 0.6875, 0.975, 0.6875, 0.95, 0.75, 0.5, 0.75, 0.525, 0.7188, 0.525, 0.7188, 0.5, 0.75, 0.525, 0.75, 0.55, 0.7188, 0.55, 0.7188, 0.525, 0.75, 0.55, 0.75, 0.575, 0.7188, 0.575, 0.7188, 0.55, 0.75, 0.575, 0.75, 0.6, 0.7188, 0.6, 0.7188, 0.575, 0.75, 0.6, 0.75, 0.625, 0.7188, 0.625, 0.7188, 0.6, 0.75, 0.625, 0.75, 0.65, 0.7188, 0.65, 0.7188, 0.625, 0.75, 0.65, 0.75, 0.675, 0.7187, 0.675, 0.7188, 0.65, 0.75, 0.675, 0.75, 0.7, 0.7187, 0.7, 0.7187, 0.675, 0.75, 0.7, 0.75, 0.725, 0.7187, 0.725, 0.7187, 0.7, 0.75, 0.725, 0.75, 0.75, 0.7188, 0.75, 0.7187, 0.725, 0.75, 0.75, 0.75, 0.775, 0.7188, 0.775, 0.7188, 0.75, 0.75, 0.775, 0.75, 0.8, 0.7188, 0.8, 0.7188, 0.775, 0.75, 0.8, 0.75, 0.825, 0.7187, 0.825, 0.7188, 0.8, 0.75, 0.825, 0.75, 0.85, 0.7188, 0.85, 0.7187, 0.825, 0.75, 0.85, 0.75, 0.875, 0.7188, 0.875, 0.7188, 0.85, 0.75, 0.875, 0.75, 0.9, 0.7188, 0.9, 0.7188, 0.875, 0.75, 0.9, 0.75, 0.925, 0.7188, 0.925, 0.7188, 0.9, 0.75, 0.925, 0.75, 0.95, 0.7188, 0.95, 0.7188, 0.925, 0.75, 0.95, 0.75, 0.975, 0.7188, 0.975, 0.7188, 0.95, 0.7812, 0.5, 0.7812, 0.525, 0.75, 0.525, 0.75, 0.5, 0.7812, 0.525, 0.7812, 0.55, 0.75, 0.55, 0.75, 0.525, 0.7812, 0.55, 0.7812, 0.575, 0.75, 0.575, 0.75, 0.55, 0.7812, 0.575, 0.7812, 0.6, 0.75, 0.6, 0.75, 0.575, 0.7812, 0.6, 0.7812, 0.625, 0.75, 0.625, 0.75, 0.6, 0.7812, 0.625, 0.7813, 0.65, 0.75, 0.65, 0.75, 0.625, 0.7813, 0.65, 0.7813, 0.675, 0.75, 0.675, 0.75, 0.65, 0.7813, 0.675, 0.7813, 0.7, 0.75, 0.7, 0.75, 0.675, 0.7813, 0.7, 0.7813, 0.725, 0.75, 0.725, 0.75, 0.7, 0.7813, 0.725, 0.7813, 0.75, 0.75, 0.75, 0.75, 0.725, 0.7813, 0.75, 0.7813, 0.775, 0.75, 0.775, 0.75, 0.75, 0.7813, 0.775, 0.7813, 0.8, 0.75, 0.8, 0.75, 0.775, 0.7813, 0.8, 0.7813, 0.825, 0.75, 0.825, 0.75, 0.8, 0.7813, 0.825, 0.7813, 0.85, 0.75, 0.85, 0.75, 0.825, 0.7813, 0.85, 0.7813, 0.875, 0.75, 0.875, 0.75, 0.85, 0.7813, 0.875, 0.7813, 0.9, 0.75, 0.9, 0.75, 0.875, 0.7813, 0.9, 0.7813, 0.925, 0.75, 0.925, 0.75, 0.9, 0.7813, 0.925, 0.7813, 0.95, 0.75, 0.95, 0.75, 0.925, 0.7813, 0.95, 0.7812, 0.975, 0.75, 0.975, 0.75, 0.95, 0.8125, 0.5, 0.8125, 0.525, 0.7812, 0.525, 0.7812, 0.5, 0.8125, 0.525, 0.8125, 0.55, 0.7812, 0.55, 0.7812, 0.525, 0.8125, 0.55, 0.8125, 0.575, 0.7812, 0.575, 0.7812, 0.55, 0.8125, 0.575, 0.8125, 0.6, 0.7812, 0.6, 0.7812, 0.575, 0.8125, 0.6, 0.8125, 0.625, 0.7812, 0.625, 0.7812, 0.6, 0.8125, 0.625, 0.8125, 0.65, 0.7813, 0.65, 0.7812, 0.625, 0.8125, 0.65, 0.8125, 0.675, 0.7813, 0.675, 0.7813, 0.65, 0.8125, 0.675, 0.8125, 0.7, 0.7813, 0.7, 0.7813, 0.675, 0.8125, 0.7, 0.8125, 0.725, 0.7813, 0.725, 0.7813, 0.7, 0.8125, 0.725, 0.8125, 0.75, 0.7813, 0.75, 0.7813, 0.725, 0.8125, 0.75, 0.8125, 0.775, 0.7813, 0.775, 0.7813, 0.75, 0.8125, 0.775, 0.8125, 0.8, 0.7813, 0.8, 0.7813, 0.775, 0.8125, 0.8, 0.8125, 0.825, 0.7813, 0.825, 0.7813, 0.8, 0.8125, 0.825, 0.8125, 0.85, 0.7813, 0.85, 0.7813, 0.825, 0.8125, 0.85, 0.8125, 0.875, 0.7813, 0.875, 0.7813, 0.85, 0.8125, 0.875, 0.8125, 0.9, 0.7813, 0.9, 0.7813, 0.875, 0.8125, 0.9, 0.8125, 0.925, 0.7813, 0.925, 0.7813, 0.9, 0.8125, 0.925, 0.8125, 0.95, 0.7813, 0.95, 0.7813, 0.925, 0.8125, 0.95, 0.8125, 0.975, 0.7812, 0.975, 0.7813, 0.95, 0.8438, 0.5, 0.8438, 0.525, 0.8125, 0.525, 0.8125, 0.5, 0.8438, 0.525, 0.8437, 0.55, 0.8125, 0.55, 0.8125, 0.525, 0.8437, 0.55, 0.8438, 0.575, 0.8125, 0.575, 0.8125, 0.55, 0.8438, 0.575, 0.8438, 0.6, 0.8125, 0.6, 0.8125, 0.575, 0.8438, 0.6, 0.8438, 0.625, 0.8125, 0.625, 0.8125, 0.6, 0.8438, 0.625, 0.8438, 0.65, 0.8125, 0.65, 0.8125, 0.625, 0.8438, 0.65, 0.8438, 0.675, 0.8125, 0.675, 0.8125, 0.65, 0.8438, 0.675, 0.8438, 0.7, 0.8125, 0.7, 0.8125, 0.675, 0.8438, 0.7, 0.8438, 0.725, 0.8125, 0.725, 0.8125, 0.7, 0.8438, 0.725, 0.8438, 0.75, 0.8125, 0.75, 0.8125, 0.725, 0.8438, 0.75, 0.8438, 0.775, 0.8125, 0.775, 0.8125, 0.75, 0.8438, 0.775, 0.8438, 0.8, 0.8125, 0.8, 0.8125, 0.775, 0.8438, 0.8, 0.8438, 0.825, 0.8125, 0.825, 0.8125, 0.8, 0.8438, 0.825, 0.8438, 0.85, 0.8125, 0.85, 0.8125, 0.825, 0.8438, 0.85, 0.8438, 0.875, 0.8125, 0.875, 0.8125, 0.85, 0.8438, 0.875, 0.8438, 0.9, 0.8125, 0.9, 0.8125, 0.875, 0.8438, 0.9, 0.8438, 0.925, 0.8125, 0.925, 0.8125, 0.9, 0.8438, 0.925, 0.8438, 0.95, 0.8125, 0.95, 0.8125, 0.925, 0.8438, 0.95, 0.8438, 0.975, 0.8125, 0.975, 0.8125, 0.95, 0.875, 0.5, 0.875, 0.525, 0.8438, 0.525, 0.8438, 0.5, 0.875, 0.525, 0.875, 0.55, 0.8437, 0.55, 0.8438, 0.525, 0.875, 0.55, 0.875, 0.575, 0.8438, 0.575, 0.8437, 0.55, 0.875, 0.575, 0.875, 0.6, 0.8438, 0.6, 0.8438, 0.575, 0.875, 0.6, 0.875, 0.625, 0.8438, 0.625, 0.8438, 0.6, 0.875, 0.625, 0.875, 0.65, 0.8438, 0.65, 0.8438, 0.625, 0.875, 0.65, 0.875, 0.675, 0.8438, 0.675, 0.8438, 0.65, 0.875, 0.675, 0.875, 0.7, 0.8438, 0.7, 0.8438, 0.675, 0.875, 0.7, 0.875, 0.725, 0.8438, 0.725, 0.8438, 0.7, 0.875, 0.725, 0.875, 0.75, 0.8438, 0.75, 0.8438, 0.725, 0.875, 0.75, 0.875, 0.775, 0.8438, 0.775, 0.8438, 0.75, 0.875, 0.775, 0.875, 0.8, 0.8438, 0.8, 0.8438, 0.775, 0.875, 0.8, 0.875, 0.825, 0.8438, 0.825, 0.8438, 0.8, 0.875, 0.825, 0.875, 0.85, 0.8438, 0.85, 0.8438, 0.825, 0.875, 0.85, 0.875, 0.875, 0.8438, 0.875, 0.8438, 0.85, 0.875, 0.875, 0.875, 0.9, 0.8438, 0.9, 0.8438, 0.875, 0.875, 0.9, 0.875, 0.925, 0.8438, 0.925, 0.8438, 0.9, 0.875, 0.925, 0.875, 0.95, 0.8438, 0.95, 0.8438, 0.925, 0.875, 0.95, 0.875, 0.975, 0.8438, 0.975, 0.8438, 0.95, 0.9062, 0.5, 0.9062, 0.525, 0.875, 0.525, 0.875, 0.5, 0.9062, 0.525, 0.9062, 0.55, 0.875, 0.55, 0.875, 0.525, 0.9062, 0.55, 0.9062, 0.575, 0.875, 0.575, 0.875, 0.55, 0.9062, 0.575, 0.9062, 0.6, 0.875, 0.6, 0.875, 0.575, 0.9062, 0.6, 0.9062, 0.625, 0.875, 0.625, 0.875, 0.6, 0.9062, 0.625, 0.9062, 0.65, 0.875, 0.65, 0.875, 0.625, 0.9062, 0.65, 0.9062, 0.675, 0.875, 0.675, 0.875, 0.65, 0.9062, 0.675, 0.9062, 0.7, 0.875, 0.7, 0.875, 0.675, 0.9062, 0.7, 0.9062, 0.725, 0.875, 0.725, 0.875, 0.7, 0.9062, 0.725, 0.9062, 0.75, 0.875, 0.75, 0.875, 0.725, 0.9062, 0.75, 0.9062, 0.775, 0.875, 0.775, 0.875, 0.75, 0.9062, 0.775, 0.9062, 0.8, 0.875, 0.8, 0.875, 0.775, 0.9062, 0.8, 0.9062, 0.825, 0.875, 0.825, 0.875, 0.8, 0.9062, 0.825, 0.9062, 0.85, 0.875, 0.85, 0.875, 0.825, 0.9062, 0.85, 0.9062, 0.875, 0.875, 0.875, 0.875, 0.85, 0.9062, 0.875, 0.9062, 0.9, 0.875, 0.9, 0.875, 0.875, 0.9062, 0.9, 0.9062, 0.925, 0.875, 0.925, 0.875, 0.9, 0.9062, 0.925, 0.9062, 0.95, 0.875, 0.95, 0.875, 0.925, 0.9062, 0.95, 0.9062, 0.975, 0.875, 0.975, 0.875, 0.95, 0.9375, 0.5, 0.9375, 0.525, 0.9062, 0.525, 0.9062, 0.5, 0.9375, 0.525, 0.9375, 0.55, 0.9062, 0.55, 0.9062, 0.525, 0.9375, 0.55, 0.9375, 0.575, 0.9062, 0.575, 0.9062, 0.55, 0.9375, 0.575, 0.9375, 0.6, 0.9062, 0.6, 0.9062, 0.575, 0.9375, 0.6, 0.9375, 0.625, 0.9062, 0.625, 0.9062, 0.6, 0.9375, 0.625, 0.9375, 0.65, 0.9062, 0.65, 0.9062, 0.625, 0.9375, 0.65, 0.9375, 0.675, 0.9062, 0.675, 0.9062, 0.65, 0.9375, 0.675, 0.9375, 0.7, 0.9062, 0.7, 0.9062, 0.675, 0.9375, 0.7, 0.9375, 0.725, 0.9062, 0.725, 0.9062, 0.7, 0.9375, 0.725, 0.9375, 0.75, 0.9062, 0.75, 0.9062, 0.725, 0.9375, 0.75, 0.9375, 0.775, 0.9062, 0.775, 0.9062, 0.75, 0.9375, 0.775, 0.9375, 0.8, 0.9062, 0.8, 0.9062, 0.775, 0.9375, 0.8, 0.9375, 0.825, 0.9062, 0.825, 0.9062, 0.8, 0.9375, 0.825, 0.9375, 0.85, 0.9062, 0.85, 0.9062, 0.825, 0.9375, 0.85, 0.9375, 0.875, 0.9062, 0.875, 0.9062, 0.85, 0.9375, 0.875, 0.9375, 0.9, 0.9062, 0.9, 0.9062, 0.875, 0.9375, 0.9, 0.9375, 0.925, 0.9062, 0.925, 0.9062, 0.9, 0.9375, 0.925, 0.9375, 0.95, 0.9062, 0.95, 0.9062, 0.925, 0.9375, 0.95, 0.9375, 0.975, 0.9062, 0.975, 0.9062, 0.95, 0.9688, 0.5, 0.9688, 0.525, 0.9375, 0.525, 0.9375, 0.5, 0.9688, 0.525, 0.9688, 0.55, 0.9375, 0.55, 0.9375, 0.525, 0.9688, 0.55, 0.9688, 0.575, 0.9375, 0.575, 0.9375, 0.55, 0.9688, 0.575, 0.9688, 0.6, 0.9375, 0.6, 0.9375, 0.575, 0.9688, 0.6, 0.9688, 0.625, 0.9375, 0.625, 0.9375, 0.6, 0.9688, 0.625, 0.9688, 0.65, 0.9375, 0.65, 0.9375, 0.625, 0.9688, 0.65, 0.9688, 0.675, 0.9375, 0.675, 0.9375, 0.65, 0.9688, 0.675, 0.9688, 0.7, 0.9375, 0.7, 0.9375, 0.675, 0.9688, 0.7, 0.9688, 0.725, 0.9375, 0.725, 0.9375, 0.7, 0.9688, 0.725, 0.9688, 0.75, 0.9375, 0.75, 0.9375, 0.725, 0.9688, 0.75, 0.9688, 0.775, 0.9375, 0.775, 0.9375, 0.75, 0.9688, 0.775, 0.9688, 0.8, 0.9375, 0.8, 0.9375, 0.775, 0.9688, 0.8, 0.9688, 0.825, 0.9375, 0.825, 0.9375, 0.8, 0.9688, 0.825, 0.9688, 0.85, 0.9375, 0.85, 0.9375, 0.825, 0.9688, 0.85, 0.9687, 0.875, 0.9375, 0.875, 0.9375, 0.85, 0.9687, 0.875, 0.9687, 0.9, 0.9375, 0.9, 0.9375, 0.875, 0.9687, 0.9, 0.9687, 0.925, 0.9375, 0.925, 0.9375, 0.9, 0.9687, 0.925, 0.9687, 0.95, 0.9375, 0.95, 0.9375, 0.925, 0.9687, 0.95, 0.9687, 0.975, 0.9375, 0.975, 0.9375, 0.95, 1.0, 0.5, 1.0, 0.525, 0.9688, 0.525, 0.9688, 0.5, 1.0, 0.525, 1.0, 0.55, 0.9688, 0.55, 0.9688, 0.525, 1.0, 0.55, 1.0, 0.575, 0.9688, 0.575, 0.9688, 0.55, 1.0, 0.575, 1.0, 0.6, 0.9688, 0.6, 0.9688, 0.575, 1.0, 0.6, 1.0, 0.625, 0.9688, 0.625, 0.9688, 0.6, 1.0, 0.625, 1.0, 0.65, 0.9688, 0.65, 0.9688, 0.625, 1.0, 0.65, 1.0, 0.675, 0.9688, 0.675, 0.9688, 0.65, 1.0, 0.675, 1.0, 0.7, 0.9688, 0.7, 0.9688, 0.675, 1.0, 0.7, 1.0, 0.725, 0.9688, 0.725, 0.9688, 0.7, 1.0, 0.725, 1.0, 0.75, 0.9688, 0.75, 0.9688, 0.725, 1.0, 0.75, 1.0, 0.775, 0.9688, 0.775, 0.9688, 0.75, 1.0, 0.775, 1.0, 0.8, 0.9688, 0.8, 0.9688, 0.775, 1.0, 0.8, 1.0, 0.825, 0.9688, 0.825, 0.9688, 0.8, 1.0, 0.825, 1.0, 0.85, 0.9688, 0.85, 0.9688, 0.825, 1.0, 0.85, 1.0, 0.875, 0.9687, 0.875, 0.9688, 0.85, 1.0, 0.875, 1.0, 0.9, 0.9687, 0.9, 0.9687, 0.875, 1.0, 0.9, 1.0, 0.925, 0.9687, 0.925, 0.9687, 0.9, 1.0, 0.925, 1.0, 0.95, 0.9687, 0.95, 0.9687, 0.925, 1.0, 0.95, 1.0, 0.975, 0.9687, 0.975, 0.9687, 0.95])
me_ropemodel.use_remesh_fix_poles = True
me_ropemodel.use_remesh_preserve_attributes = False
me_ropemodel.update()
arm_armature = bpy.data.armatures.new('Armature')  # bones are not reproduced

# ---- objects
ob_ropemodel = bpy.data.objects.new('RopeModel', me_ropemodel)
ob_rope = bpy.data.objects.new('Rope', arm_armature)

# ---- transforms, parenting, visibility, modifiers, constraints
ob_ropemodel.parent = ob_rope
ob_ropemodel.matrix_parent_inverse = Matrix(((-1.0, 2.029e-14, -1.51e-07, 1.51e-05), (-2.029e-14, 1.0, 2.687e-07, -2.687e-05), (1.51e-07, 2.687e-07, -1.0, 100.0), (0.0, -0.0, 0.0, 1.0)))
ob_ropemodel.location = (0.0, 0.0, 0.0)
_vg = ob_ropemodel.vertex_groups.new(name='Bone')
for _i, _w in zip([1, 3, 5, 7, 9, 11, 13, 15, 17, 19, 21, 23, 25, 27, 29, 31, 33, 35, 37, 39, 41, 43, 45, 47, 49, 51, 53, 55, 57, 59, 61, 63, 82, 83, 102, 121, 140, 159, 178, 197, 216, 235, 254, 273, 292, 311, 330, 349, 368, 387, 406, 425, 444, 463, 482, 501, 520, 539, 558, 577, 596, 615, 634, 653], [0.9889, 0.989, 0.9891, 0.989, 0.9889, 0.9889, 0.9888, 0.9889, 0.9889, 0.9891, 0.9892, 0.9891, 0.9889, 0.9889, 0.9888, 0.9889, 0.9889, 0.989, 0.9891, 0.989, 0.9889, 0.9889, 0.9888, 0.9889, 0.9889, 0.9891, 0.9892, 0.9891, 0.9889, 0.9889, 0.9888, 0.9889, 0.5, 0.5, 0.5, 0.5, 0.5, 0.5, 0.5, 0.5, 0.5, 0.5, 0.5, 0.5, 0.5, 0.5, 0.5, 0.5, 0.5, 0.5, 0.5, 0.5, 0.5, 0.5, 0.5, 0.5, 0.5, 0.5, 0.5, 0.5, 0.5, 0.5, 0.5, 0.5]): _vg.add([_i], _w, 'REPLACE')
_vg = ob_ropemodel.vertex_groups.new(name='Bone.001')
for _i, _w in zip([81, 82, 83, 84, 102, 103, 121, 122, 140, 141, 159, 160, 178, 179, 197, 198, 216, 217, 235, 236, 254, 255, 273, 274, 292, 293, 311, 312, 330, 331, 349, 350, 368, 369, 387, 388, 406, 407, 425, 426, 444, 445, 463, 464, 482, 483, 501, 502, 520, 521, 539, 540, 558, 559, 577, 578, 596, 597, 615, 616, 634, 635, 653, 654], [0.4975, 0.4976, 0.4976, 0.4975, 0.4976, 0.4975, 0.4976, 0.4975, 0.4976, 0.4975, 0.4976, 0.4975, 0.4976, 0.4975, 0.4976, 0.4975, 0.4976, 0.4975, 0.4976, 0.4975, 0.4976, 0.4975, 0.4976, 0.4975, 0.4976, 0.4975, 0.4976, 0.4975, 0.4976, 0.4975, 0.4976, 0.4975, 0.4976, 0.4975, 0.4976, 0.4975, 0.4976, 0.4975, 0.4976, 0.4975, 0.4976, 0.4975, 0.4976, 0.4975, 0.4976, 0.4975, 0.4976, 0.4975, 0.4976, 0.4975, 0.4976, 0.4975, 0.4976, 0.4975, 0.4976, 0.4975, 0.4976, 0.4975, 0.4976, 0.4975, 0.4976, 0.4975, 0.4976, 0.4975]): _vg.add([_i], _w, 'REPLACE')
_vg = ob_ropemodel.vertex_groups.new(name='Bone.002')
for _i, _w in zip([80, 81, 84, 85, 103, 104, 122, 123, 141, 142, 160, 161, 179, 180, 198, 199, 217, 218, 236, 237, 255, 256, 274, 275, 293, 294, 312, 313, 331, 332, 350, 351, 369, 370, 388, 389, 407, 408, 426, 427, 445, 446, 464, 465, 483, 484, 502, 503, 521, 522, 540, 541, 559, 560, 578, 579, 597, 598, 616, 617, 635, 636, 654, 655], [0.4975, 0.4975, 0.4975, 0.4975, 0.4975, 0.4975, 0.4975, 0.4975, 0.4975, 0.4975, 0.4975, 0.4975, 0.4975, 0.4975, 0.4975, 0.4975, 0.4975, 0.4975, 0.4975, 0.4975, 0.4975, 0.4975, 0.4975, 0.4975, 0.4975, 0.4975, 0.4975, 0.4975, 0.4975, 0.4975, 0.4975, 0.4975, 0.4975, 0.4975, 0.4975, 0.4975, 0.4975, 0.4975, 0.4975, 0.4975, 0.4975, 0.4975, 0.4975, 0.4975, 0.4975, 0.4975, 0.4975, 0.4975, 0.4975, 0.4975, 0.4975, 0.4975, 0.4975, 0.4975, 0.4975, 0.4975, 0.4975, 0.4975, 0.4975, 0.4975, 0.4975, 0.4975, 0.4975, 0.4975]): _vg.add([_i], _w, 'REPLACE')
_vg = ob_ropemodel.vertex_groups.new(name='Bone.003')
for _i, _w in zip([79, 80, 85, 86, 104, 105, 123, 124, 142, 143, 161, 162, 180, 181, 199, 200, 218, 219, 237, 238, 256, 257, 275, 276, 294, 295, 313, 314, 332, 333, 351, 352, 370, 371, 389, 390, 408, 409, 427, 428, 446, 447, 465, 466, 484, 485, 503, 504, 522, 523, 541, 542, 560, 561, 579, 580, 598, 599, 617, 618, 636, 637, 655, 656], [0.4975, 0.4975, 0.4975, 0.4975, 0.4975, 0.4975, 0.4975, 0.4975, 0.4975, 0.4975, 0.4975, 0.4975, 0.4975, 0.4975, 0.4975, 0.4975, 0.4975, 0.4975, 0.4975, 0.4975, 0.4975, 0.4975, 0.4975, 0.4975, 0.4975, 0.4975, 0.4975, 0.4975, 0.4975, 0.4975, 0.4975, 0.4975, 0.4975, 0.4975, 0.4975, 0.4975, 0.4975, 0.4975, 0.4975, 0.4975, 0.4975, 0.4975, 0.4975, 0.4975, 0.4975, 0.4975, 0.4975, 0.4975, 0.4975, 0.4975, 0.4975, 0.4975, 0.4975, 0.4975, 0.4975, 0.4975, 0.4975, 0.4975, 0.4975, 0.4975, 0.4975, 0.4975, 0.4975, 0.4975]): _vg.add([_i], _w, 'REPLACE')
_vg = ob_ropemodel.vertex_groups.new(name='Bone.004')
for _i, _w in zip([78, 79, 86, 87, 105, 106, 124, 125, 143, 144, 162, 163, 181, 182, 200, 201, 219, 220, 238, 239, 257, 258, 276, 277, 295, 296, 314, 315, 333, 334, 352, 353, 371, 372, 390, 391, 409, 410, 428, 429, 447, 448, 466, 467, 485, 486, 504, 505, 523, 524, 542, 543, 561, 562, 580, 581, 599, 600, 618, 619, 637, 638, 656, 657], [0.4975, 0.4975, 0.4975, 0.4975, 0.4975, 0.4975, 0.4975, 0.4975, 0.4975, 0.4975, 0.4975, 0.4975, 0.4975, 0.4975, 0.4975, 0.4975, 0.4975, 0.4975, 0.4975, 0.4975, 0.4975, 0.4975, 0.4975, 0.4975, 0.4975, 0.4975, 0.4975, 0.4975, 0.4975, 0.4975, 0.4975, 0.4975, 0.4975, 0.4975, 0.4975, 0.4975, 0.4975, 0.4975, 0.4975, 0.4975, 0.4975, 0.4975, 0.4975, 0.4975, 0.4975, 0.4975, 0.4975, 0.4975, 0.4975, 0.4975, 0.4975, 0.4975, 0.4975, 0.4975, 0.4975, 0.4975, 0.4975, 0.4975, 0.4975, 0.4975, 0.4975, 0.4975, 0.4975, 0.4975]): _vg.add([_i], _w, 'REPLACE')
_vg = ob_ropemodel.vertex_groups.new(name='Bone.005')
for _i, _w in zip([77, 78, 87, 88, 106, 107, 125, 126, 144, 145, 163, 164, 182, 183, 201, 202, 220, 221, 239, 240, 258, 259, 277, 278, 296, 297, 315, 316, 334, 335, 353, 354, 372, 373, 391, 392, 410, 411, 429, 430, 448, 449, 467, 468, 486, 487, 505, 506, 524, 525, 543, 544, 562, 563, 581, 582, 600, 601, 619, 620, 638, 639, 657, 658], [0.4975, 0.4975, 0.4975, 0.4975, 0.4975, 0.4975, 0.4975, 0.4975, 0.4975, 0.4975, 0.4975, 0.4975, 0.4975, 0.4975, 0.4975, 0.4975, 0.4975, 0.4975, 0.4975, 0.4975, 0.4975, 0.4975, 0.4975, 0.4975, 0.4975, 0.4975, 0.4975, 0.4975, 0.4975, 0.4975, 0.4975, 0.4975, 0.4975, 0.4975, 0.4975, 0.4975, 0.4975, 0.4975, 0.4975, 0.4975, 0.4975, 0.4975, 0.4975, 0.4975, 0.4975, 0.4975, 0.4975, 0.4975, 0.4975, 0.4975, 0.4975, 0.4975, 0.4975, 0.4975, 0.4975, 0.4975, 0.4975, 0.4975, 0.4975, 0.4975, 0.4975, 0.4975, 0.4975, 0.4975]): _vg.add([_i], _w, 'REPLACE')
_vg = ob_ropemodel.vertex_groups.new(name='Bone.006')
for _i, _w in zip([76, 77, 88, 89, 107, 108, 126, 127, 145, 146, 164, 165, 183, 184, 202, 203, 221, 222, 240, 241, 259, 260, 278, 279, 297, 298, 316, 317, 335, 336, 354, 355, 373, 374, 392, 393, 411, 412, 430, 431, 449, 450, 468, 469, 487, 488, 506, 507, 525, 526, 544, 545, 563, 564, 582, 583, 601, 602, 620, 621, 639, 640, 658, 659], [0.4975, 0.4975, 0.4975, 0.4975, 0.4975, 0.4975, 0.4975, 0.4975, 0.4975, 0.4975, 0.4975, 0.4975, 0.4975, 0.4975, 0.4975, 0.4975, 0.4975, 0.4975, 0.4975, 0.4975, 0.4975, 0.4975, 0.4975, 0.4975, 0.4975, 0.4975, 0.4975, 0.4975, 0.4975, 0.4975, 0.4975, 0.4975, 0.4975, 0.4975, 0.4975, 0.4975, 0.4975, 0.4975, 0.4975, 0.4975, 0.4975, 0.4975, 0.4975, 0.4975, 0.4975, 0.4975, 0.4975, 0.4975, 0.4975, 0.4975, 0.4975, 0.4975, 0.4975, 0.4975, 0.4975, 0.4975, 0.4975, 0.4975, 0.4975, 0.4975, 0.4975, 0.4975, 0.4975, 0.4975]): _vg.add([_i], _w, 'REPLACE')
_vg = ob_ropemodel.vertex_groups.new(name='Bone.007')
for _i, _w in zip([75, 76, 89, 90, 108, 109, 127, 128, 146, 147, 165, 166, 184, 185, 203, 204, 222, 223, 241, 242, 260, 261, 279, 280, 298, 299, 317, 318, 336, 337, 355, 356, 374, 375, 393, 394, 412, 413, 431, 432, 450, 451, 469, 470, 488, 489, 507, 508, 526, 527, 545, 546, 564, 565, 583, 584, 602, 603, 621, 622, 640, 641, 659, 660], [0.4975, 0.4975, 0.4975, 0.4975, 0.4975, 0.4975, 0.4975, 0.4975, 0.4975, 0.4975, 0.4975, 0.4975, 0.4975, 0.4975, 0.4975, 0.4975, 0.4975, 0.4975, 0.4975, 0.4975, 0.4975, 0.4975, 0.4975, 0.4975, 0.4975, 0.4975, 0.4975, 0.4975, 0.4975, 0.4975, 0.4975, 0.4975, 0.4975, 0.4975, 0.4975, 0.4975, 0.4975, 0.4975, 0.4975, 0.4975, 0.4975, 0.4975, 0.4975, 0.4975, 0.4975, 0.4975, 0.4975, 0.4975, 0.4975, 0.4975, 0.4975, 0.4975, 0.4975, 0.4975, 0.4975, 0.4975, 0.4975, 0.4975, 0.4975, 0.4975, 0.4975, 0.4975, 0.4975, 0.4975]): _vg.add([_i], _w, 'REPLACE')
_vg = ob_ropemodel.vertex_groups.new(name='Bone.008')
for _i, _w in zip([74, 75, 90, 91, 109, 110, 128, 129, 147, 148, 166, 167, 185, 186, 204, 205, 223, 224, 242, 243, 261, 262, 280, 281, 299, 300, 318, 319, 337, 338, 356, 357, 375, 376, 394, 395, 413, 414, 432, 433, 451, 452, 470, 471, 489, 490, 508, 509, 527, 528, 546, 547, 565, 566, 584, 585, 603, 604, 622, 623, 641, 642, 660, 661], [0.4975, 0.4975, 0.4975, 0.4975, 0.4975, 0.4975, 0.4975, 0.4975, 0.4975, 0.4975, 0.4975, 0.4975, 0.4975, 0.4975, 0.4975, 0.4975, 0.4975, 0.4975, 0.4975, 0.4975, 0.4975, 0.4975, 0.4975, 0.4975, 0.4975, 0.4975, 0.4975, 0.4975, 0.4975, 0.4975, 0.4975, 0.4975, 0.4975, 0.4975, 0.4975, 0.4975, 0.4975, 0.4975, 0.4975, 0.4975, 0.4975, 0.4975, 0.4975, 0.4975, 0.4975, 0.4975, 0.4975, 0.4975, 0.4975, 0.4975, 0.4975, 0.4975, 0.4975, 0.4975, 0.4975, 0.4975, 0.4975, 0.4975, 0.4975, 0.4975, 0.4975, 0.4975, 0.4975, 0.4975]): _vg.add([_i], _w, 'REPLACE')
_vg = ob_ropemodel.vertex_groups.new(name='Bone.009')
for _i, _w in zip([73, 74, 91, 92, 110, 111, 129, 130, 148, 149, 167, 168, 186, 187, 205, 206, 224, 225, 243, 244, 262, 263, 281, 282, 300, 301, 319, 320, 338, 339, 357, 358, 376, 377, 395, 396, 414, 415, 433, 434, 452, 453, 471, 472, 490, 491, 509, 510, 528, 529, 547, 548, 566, 567, 585, 586, 604, 605, 623, 624, 642, 643, 661, 662], [0.4975, 0.4975, 0.4975, 0.4975, 0.4975, 0.4975, 0.4975, 0.4975, 0.4975, 0.4975, 0.4975, 0.4975, 0.4975, 0.4975, 0.4975, 0.4975, 0.4975, 0.4975, 0.4975, 0.4975, 0.4975, 0.4975, 0.4975, 0.4975, 0.4975, 0.4975, 0.4975, 0.4975, 0.4975, 0.4975, 0.4975, 0.4975, 0.4975, 0.4975, 0.4975, 0.4975, 0.4975, 0.4975, 0.4975, 0.4975, 0.4975, 0.4975, 0.4975, 0.4975, 0.4975, 0.4975, 0.4975, 0.4975, 0.4975, 0.4975, 0.4975, 0.4975, 0.4975, 0.4975, 0.4975, 0.4975, 0.4975, 0.4975, 0.4975, 0.4975, 0.4975, 0.4975, 0.4975, 0.4975]): _vg.add([_i], _w, 'REPLACE')
_vg = ob_ropemodel.vertex_groups.new(name='Bone.010')
for _i, _w in zip([72, 73, 92, 93, 111, 112, 130, 131, 149, 150, 168, 169, 187, 188, 206, 207, 225, 226, 244, 245, 263, 264, 282, 283, 301, 302, 320, 321, 339, 340, 358, 359, 377, 378, 396, 397, 415, 416, 434, 435, 453, 454, 472, 473, 491, 492, 510, 511, 529, 530, 548, 549, 567, 568, 586, 587, 605, 606, 624, 625, 643, 644, 662, 663], [0.4975, 0.4975, 0.4975, 0.4975, 0.4975, 0.4975, 0.4975, 0.4975, 0.4975, 0.4975, 0.4975, 0.4975, 0.4975, 0.4975, 0.4975, 0.4975, 0.4975, 0.4975, 0.4975, 0.4975, 0.4975, 0.4975, 0.4975, 0.4975, 0.4975, 0.4975, 0.4975, 0.4975, 0.4975, 0.4975, 0.4975, 0.4975, 0.4975, 0.4975, 0.4975, 0.4975, 0.4975, 0.4975, 0.4975, 0.4975, 0.4975, 0.4975, 0.4975, 0.4975, 0.4975, 0.4975, 0.4975, 0.4975, 0.4975, 0.4975, 0.4975, 0.4975, 0.4975, 0.4975, 0.4975, 0.4975, 0.4975, 0.4975, 0.4975, 0.4975, 0.4975, 0.4975, 0.4975, 0.4975]): _vg.add([_i], _w, 'REPLACE')
_vg = ob_ropemodel.vertex_groups.new(name='Bone.011')
for _i, _w in zip([71, 72, 93, 94, 112, 113, 131, 132, 150, 151, 169, 170, 188, 189, 207, 208, 226, 227, 245, 246, 264, 265, 283, 284, 302, 303, 321, 322, 340, 341, 359, 360, 378, 379, 397, 398, 416, 417, 435, 436, 454, 455, 473, 474, 492, 493, 511, 512, 530, 531, 549, 550, 568, 569, 587, 588, 606, 607, 625, 626, 644, 645, 663, 664], [0.4975, 0.4975, 0.4975, 0.4975, 0.4975, 0.4975, 0.4975, 0.4975, 0.4975, 0.4975, 0.4975, 0.4975, 0.4975, 0.4975, 0.4975, 0.4975, 0.4975, 0.4975, 0.4975, 0.4975, 0.4975, 0.4975, 0.4975, 0.4975, 0.4975, 0.4975, 0.4975, 0.4975, 0.4975, 0.4975, 0.4975, 0.4975, 0.4975, 0.4975, 0.4975, 0.4975, 0.4975, 0.4975, 0.4975, 0.4975, 0.4975, 0.4975, 0.4975, 0.4975, 0.4975, 0.4975, 0.4975, 0.4975, 0.4975, 0.4975, 0.4975, 0.4975, 0.4975, 0.4975, 0.4975, 0.4975, 0.4975, 0.4975, 0.4975, 0.4975, 0.4975, 0.4975, 0.4975, 0.4975]): _vg.add([_i], _w, 'REPLACE')
_vg = ob_ropemodel.vertex_groups.new(name='Bone.012')
for _i, _w in zip([70, 71, 94, 95, 113, 114, 132, 133, 151, 152, 170, 171, 189, 190, 208, 209, 227, 228, 246, 247, 265, 266, 284, 285, 303, 304, 322, 323, 341, 342, 360, 361, 379, 380, 398, 399, 417, 418, 436, 437, 455, 456, 474, 475, 493, 494, 512, 513, 531, 532, 550, 551, 569, 570, 588, 589, 607, 608, 626, 627, 645, 646, 664, 665], [0.4975, 0.4975, 0.4975, 0.4975, 0.4975, 0.4975, 0.4975, 0.4975, 0.4975, 0.4975, 0.4975, 0.4975, 0.4975, 0.4975, 0.4975, 0.4975, 0.4975, 0.4975, 0.4975, 0.4975, 0.4975, 0.4975, 0.4975, 0.4975, 0.4975, 0.4975, 0.4975, 0.4975, 0.4975, 0.4975, 0.4975, 0.4975, 0.4975, 0.4975, 0.4975, 0.4975, 0.4975, 0.4975, 0.4975, 0.4975, 0.4975, 0.4975, 0.4975, 0.4975, 0.4975, 0.4975, 0.4975, 0.4975, 0.4975, 0.4975, 0.4975, 0.4975, 0.4975, 0.4975, 0.4975, 0.4975, 0.4975, 0.4975, 0.4975, 0.4975, 0.4975, 0.4975, 0.4975, 0.4975]): _vg.add([_i], _w, 'REPLACE')
_vg = ob_ropemodel.vertex_groups.new(name='Bone.013')
for _i, _w in zip([69, 70, 95, 96, 114, 115, 133, 134, 152, 153, 171, 172, 190, 191, 209, 210, 228, 229, 247, 248, 266, 267, 285, 286, 304, 305, 323, 324, 342, 343, 361, 362, 380, 381, 399, 400, 418, 419, 437, 438, 456, 457, 475, 476, 494, 495, 513, 514, 532, 533, 551, 552, 570, 571, 589, 590, 608, 609, 627, 628, 646, 647, 665, 666], [0.4975, 0.4975, 0.4975, 0.4975, 0.4975, 0.4975, 0.4975, 0.4975, 0.4975, 0.4975, 0.4975, 0.4975, 0.4975, 0.4975, 0.4975, 0.4975, 0.4975, 0.4975, 0.4975, 0.4975, 0.4975, 0.4975, 0.4975, 0.4975, 0.4975, 0.4975, 0.4975, 0.4975, 0.4975, 0.4975, 0.4975, 0.4975, 0.4975, 0.4975, 0.4975, 0.4975, 0.4975, 0.4975, 0.4975, 0.4975, 0.4975, 0.4975, 0.4975, 0.4975, 0.4975, 0.4975, 0.4975, 0.4975, 0.4975, 0.4975, 0.4975, 0.4975, 0.4975, 0.4975, 0.4975, 0.4975, 0.4975, 0.4975, 0.4975, 0.4975, 0.4975, 0.4975, 0.4975, 0.4975]): _vg.add([_i], _w, 'REPLACE')
_vg = ob_ropemodel.vertex_groups.new(name='Bone.014')
for _i, _w in zip([68, 69, 96, 97, 115, 116, 134, 135, 153, 154, 172, 173, 191, 192, 210, 211, 229, 230, 248, 249, 267, 268, 286, 287, 305, 306, 324, 325, 343, 344, 362, 363, 381, 382, 400, 401, 419, 420, 438, 439, 457, 458, 476, 477, 495, 496, 514, 515, 533, 534, 552, 553, 571, 572, 590, 591, 609, 610, 628, 629, 647, 648, 666, 667], [0.4975, 0.4975, 0.4975, 0.4975, 0.4975, 0.4975, 0.4975, 0.4975, 0.4975, 0.4975, 0.4975, 0.4975, 0.4975, 0.4975, 0.4975, 0.4975, 0.4975, 0.4975, 0.4975, 0.4975, 0.4975, 0.4975, 0.4975, 0.4975, 0.4975, 0.4975, 0.4975, 0.4975, 0.4975, 0.4975, 0.4975, 0.4975, 0.4975, 0.4975, 0.4975, 0.4975, 0.4975, 0.4975, 0.4975, 0.4975, 0.4975, 0.4975, 0.4975, 0.4975, 0.4975, 0.4975, 0.4975, 0.4975, 0.4975, 0.4975, 0.4975, 0.4975, 0.4975, 0.4975, 0.4975, 0.4975, 0.4975, 0.4975, 0.4975, 0.4975, 0.4975, 0.4975, 0.4975, 0.4975]): _vg.add([_i], _w, 'REPLACE')
_vg = ob_ropemodel.vertex_groups.new(name='Bone.015')
for _i, _w in zip([67, 68, 97, 98, 116, 117, 135, 136, 154, 155, 173, 174, 192, 193, 211, 212, 230, 231, 249, 250, 268, 269, 287, 288, 306, 307, 325, 326, 344, 345, 363, 364, 382, 383, 401, 402, 420, 421, 439, 440, 458, 459, 477, 478, 496, 497, 515, 516, 534, 535, 553, 554, 572, 573, 591, 592, 610, 611, 629, 630, 648, 649, 667, 668], [0.4975, 0.4975, 0.4975, 0.4975, 0.4975, 0.4975, 0.4975, 0.4975, 0.4975, 0.4975, 0.4975, 0.4975, 0.4975, 0.4975, 0.4975, 0.4975, 0.4975, 0.4975, 0.4975, 0.4975, 0.4975, 0.4975, 0.4975, 0.4975, 0.4975, 0.4975, 0.4975, 0.4975, 0.4975, 0.4975, 0.4975, 0.4975, 0.4975, 0.4975, 0.4975, 0.4975, 0.4975, 0.4975, 0.4975, 0.4975, 0.4975, 0.4975, 0.4975, 0.4975, 0.4975, 0.4975, 0.4975, 0.4975, 0.4975, 0.4975, 0.4975, 0.4975, 0.4975, 0.4975, 0.4975, 0.4975, 0.4975, 0.4975, 0.4975, 0.4975, 0.4975, 0.4975, 0.4975, 0.4975]): _vg.add([_i], _w, 'REPLACE')
_vg = ob_ropemodel.vertex_groups.new(name='Bone.016')
for _i, _w in zip([66, 67, 98, 99, 117, 118, 136, 137, 155, 156, 174, 175, 193, 194, 212, 213, 231, 232, 250, 251, 269, 270, 288, 289, 307, 308, 326, 327, 345, 346, 364, 365, 383, 384, 402, 403, 421, 422, 440, 441, 459, 460, 478, 479, 497, 498, 516, 517, 535, 536, 554, 555, 573, 574, 592, 593, 611, 612, 630, 631, 649, 650, 668, 669], [0.4975, 0.4975, 0.4975, 0.4975, 0.4975, 0.4975, 0.4975, 0.4975, 0.4975, 0.4975, 0.4975, 0.4975, 0.4975, 0.4975, 0.4975, 0.4975, 0.4975, 0.4975, 0.4975, 0.4975, 0.4975, 0.4975, 0.4975, 0.4975, 0.4975, 0.4975, 0.4975, 0.4975, 0.4975, 0.4975, 0.4975, 0.4975, 0.4975, 0.4975, 0.4975, 0.4975, 0.4975, 0.4975, 0.4975, 0.4975, 0.4975, 0.4975, 0.4975, 0.4975, 0.4975, 0.4975, 0.4975, 0.4975, 0.4975, 0.4975, 0.4975, 0.4975, 0.4975, 0.4975, 0.4975, 0.4975, 0.4975, 0.4975, 0.4975, 0.4975, 0.4975, 0.4975, 0.4975, 0.4975]): _vg.add([_i], _w, 'REPLACE')
_vg = ob_ropemodel.vertex_groups.new(name='Bone.017')
for _i, _w in zip([65, 66, 99, 100, 118, 119, 137, 138, 156, 157, 175, 176, 194, 195, 213, 214, 232, 233, 251, 252, 270, 271, 289, 290, 308, 309, 327, 328, 346, 347, 365, 366, 384, 385, 403, 404, 422, 423, 441, 442, 460, 461, 479, 480, 498, 499, 517, 518, 536, 537, 555, 556, 574, 575, 593, 594, 612, 613, 631, 632, 650, 651, 669, 670], [0.4975, 0.4975, 0.4975, 0.4975, 0.4975, 0.4975, 0.4975, 0.4975, 0.4975, 0.4975, 0.4975, 0.4975, 0.4975, 0.4975, 0.4975, 0.4975, 0.4975, 0.4975, 0.4975, 0.4975, 0.4975, 0.4975, 0.4975, 0.4975, 0.4975, 0.4975, 0.4975, 0.4975, 0.4975, 0.4975, 0.4975, 0.4975, 0.4975, 0.4975, 0.4975, 0.4975, 0.4975, 0.4975, 0.4975, 0.4975, 0.4975, 0.4975, 0.4975, 0.4975, 0.4975, 0.4975, 0.4975, 0.4975, 0.4975, 0.4975, 0.4975, 0.4975, 0.4975, 0.4975, 0.4975, 0.4975, 0.4975, 0.4975, 0.4975, 0.4975, 0.4975, 0.4975, 0.4975, 0.4975]): _vg.add([_i], _w, 'REPLACE')
_vg = ob_ropemodel.vertex_groups.new(name='Bone.018')
for _i, _w in zip([64, 65, 100, 101, 119, 120, 138, 139, 157, 158, 176, 177, 195, 196, 214, 215, 233, 234, 252, 253, 271, 272, 290, 291, 309, 310, 328, 329, 347, 348, 366, 367, 385, 386, 404, 405, 423, 424, 442, 443, 461, 462, 480, 481, 499, 500, 518, 519, 537, 538, 556, 557, 575, 576, 594, 595, 613, 614, 632, 633, 651, 652, 670, 671], [0.4976, 0.4975, 0.4975, 0.4976, 0.4975, 0.4976, 0.4975, 0.4976, 0.4975, 0.4976, 0.4975, 0.4976, 0.4975, 0.4976, 0.4975, 0.4976, 0.4975, 0.4976, 0.4975, 0.4976, 0.4975, 0.4976, 0.4975, 0.4976, 0.4975, 0.4976, 0.4975, 0.4976, 0.4975, 0.4976, 0.4975, 0.4976, 0.4975, 0.4976, 0.4975, 0.4976, 0.4975, 0.4976, 0.4975, 0.4976, 0.4975, 0.4976, 0.4975, 0.4976, 0.4975, 0.4976, 0.4975, 0.4976, 0.4975, 0.4976, 0.4975, 0.4976, 0.4975, 0.4976, 0.4975, 0.4976, 0.4975, 0.4976, 0.4975, 0.4976, 0.4975, 0.4976, 0.4975, 0.4976]): _vg.add([_i], _w, 'REPLACE')
_vg = ob_ropemodel.vertex_groups.new(name='Bone.019')
for _i, _w in zip([0, 2, 4, 6, 8, 10, 12, 14, 16, 18, 20, 22, 24, 26, 28, 30, 32, 34, 36, 38, 40, 42, 44, 46, 48, 50, 52, 54, 56, 58, 60, 62, 64, 101, 120, 139, 158, 177, 196, 215, 234, 253, 272, 291, 310, 329, 348, 367, 386, 405, 424, 443, 462, 481, 500, 519, 538, 557, 576, 595, 614, 633, 652, 671], [0.989, 0.9889, 0.9889, 0.9888, 0.9889, 0.9889, 0.9891, 0.9892, 0.9891, 0.9889, 0.9889, 0.9888, 0.9889, 0.9889, 0.989, 0.9891, 0.989, 0.9889, 0.9889, 0.9888, 0.9889, 0.9889, 0.9891, 0.9892, 0.9891, 0.9889, 0.9889, 0.9888, 0.9889, 0.9889, 0.989, 0.9891, 0.5, 0.5, 0.5, 0.5, 0.5, 0.5, 0.5, 0.5, 0.5, 0.5, 0.5, 0.5, 0.5, 0.5, 0.5, 0.5, 0.5, 0.5, 0.5, 0.5, 0.5, 0.5, 0.5, 0.5, 0.5, 0.5, 0.5, 0.5, 0.5, 0.5, 0.5, 0.5]): _vg.add([_i], _w, 'REPLACE')
_m = ob_ropemodel.modifiers.new('Armature', 'ARMATURE')
_m.object = ob_rope
ob_rope.location = (0.0, 0.0, 100.0)
ob_rope.rotation_euler = (-2.687e-07, 3.142, -2.029e-14)

# ---- collection membership
col_collection.objects.link(ob_ropemodel)
col_collection.objects.link(ob_rope)

# ---- scene / render settings (as saved in the file)
scene.frame_start = 1; scene.frame_end = 250; scene.frame_set(1)
scene.render.engine = 'BLENDER_EEVEE_NEXT'
scene.cycles.sampling_pattern = 'TABULATED_SOBOL'
scene.cycles.use_light_tree = False
scene.view_settings.view_transform = 'Filmic'
bpy.context.view_layer.update()

# ---- added for rendering (the .blend has no active camera and no usable light): camera, sun
cam_auto = bpy.data.cameras.new('AutoCamera')
cam_auto.lens = 50.0
cam_auto.sensor_width = 36.0
cam_auto.clip_end = 1624.41
ob_auto_camera = bpy.data.objects.new('AutoCamera', cam_auto)
scene.collection.objects.link(ob_auto_camera)
ob_auto_camera.location = (92.5595, -111.071, 124.048)
ob_auto_camera.rotation_euler = (1.09748, -7.21219e-08, 0.694738)
scene.camera = ob_auto_camera
light_auto_sun = bpy.data.lights.new('AutoSun', 'SUN')
light_auto_sun.energy = 3.0
light_auto_sun.angle = 0.0523599
ob_auto_sun = bpy.data.objects.new('AutoSun', light_auto_sun)
scene.collection.objects.link(ob_auto_sun)
ob_auto_sun.rotation_euler = (0.872665, 0.174533, 0.523599)
bpy.context.view_layer.update()
